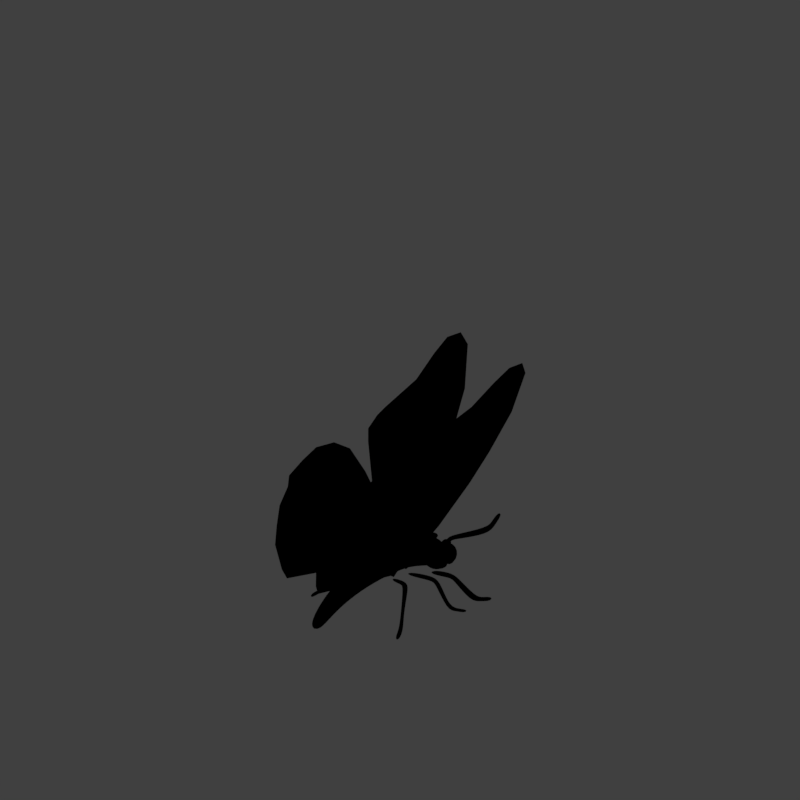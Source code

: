 # Source: buttfly_V003.blend  (saved by Blender 2.79.0; exported with 4.5.12 LTS)
import bpy
from mathutils import Matrix  # noqa: F401  (used for matrix-valued properties, if any)

bpy.ops.wm.read_factory_settings(use_empty=True)
scene = bpy.context.scene
scene.name = 'Scene'

# ---- collections
col_collection_1 = bpy.data.collections.new('Collection 1'); scene.collection.children.link(col_collection_1)

# ---- materials (node trees are filled in below, after node groups)
mat_body = bpy.data.materials.new('body')
mat_body.alpha_threshold = 0.0
mat_body.use_transparent_shadow = False
mat_body.diffuse_color = (0.08775, 0.08775, 0.08775, 1.0)
mat_body.roughness = 0.5
mat_guide = bpy.data.materials.new('guide')
mat_guide.alpha_threshold = 0.0
mat_guide.use_transparent_shadow = False
mat_guide.diffuse_color = (1.0, 0.0, 0.004819, 1.0)
mat_guide.roughness = 0.5
mat_eyes = bpy.data.materials.new('eyes')
mat_eyes.alpha_threshold = 0.0
mat_eyes.use_transparent_shadow = False
mat_eyes.diffuse_color = (0.007627, 0.007627, 0.007627, 1.0)
mat_eyes.roughness = 0.5
mat_eyes.specular_intensity = 0.1166
mat_recolorable_2 = bpy.data.materials.new('Recolorable 2')
mat_recolorable_2.alpha_threshold = 0.0
mat_recolorable_2.use_transparent_shadow = False
mat_recolorable_2.pass_index = 2
mat_recolorable_2.diffuse_color = (0.9, 0.1, 0.4, 1.0)
mat_recolorable_2.roughness = 0.5
mat_recolorable_2.specular_intensity = 0.0
mat_recolorable_1 = bpy.data.materials.new('Recolorable 1')
mat_recolorable_1.alpha_threshold = 0.0
mat_recolorable_1.use_transparent_shadow = False
mat_recolorable_1.pass_index = 1
mat_recolorable_1.diffuse_color = (0.1, 0.9, 0.3, 1.0)
mat_recolorable_1.roughness = 0.5
mat_recolorable_1.specular_intensity = 0.0
mat_wing_black = bpy.data.materials.new('wing black')
mat_wing_black.alpha_threshold = 0.0
mat_wing_black.use_transparent_shadow = False
mat_wing_black.diffuse_color = (0.05543, 0.05543, 0.05543, 1.0)
mat_wing_black.roughness = 0.5
mat_wing_black.specular_intensity = 0.0
mat_wasp_wings = bpy.data.materials.new('Wasp wings')
mat_wasp_wings.alpha_threshold = 0.0
mat_wasp_wings.use_transparent_shadow = False
mat_wasp_wings.diffuse_color = (0.8096, 0.8096, 0.8096, 1.0)
mat_wasp_wings.specular_color = (1.0, 0.9953, 0.7301)
mat_wasp_wings.roughness = 0.5

# ---- material node trees

# ---- world
world_world = bpy.data.worlds.new('World'); scene.world = world_world
world_world.color = (0.05088, 0.05088, 0.05088)
world_world.use_sun_shadow = False
world_world.sun_shadow_jitter_overblur = 0.0
world_world.cycles.sampling_method = 'MANUAL'
world_world.light_settings.distance = 0.0

# ---- cameras
cam_camera = bpy.data.cameras.new('Camera')
cam_camera.type = 'ORTHO'
cam_camera.sensor_fit = 'HORIZONTAL'
cam_camera.clip_start = 220.0
cam_camera.clip_end = 340.0
cam_camera.lens = 35.0
cam_camera.sensor_width = 1.0
cam_camera.sensor_height = 18.0
cam_camera.ortho_scale = 8.486
cam_camera.shift_x = -0.000345
cam_camera.shift_y = 0.25
cam_camera.dof.focus_distance = 0.0
cam_camera.dof.aperture_fstop = 128.0
cam_camera.dof.aperture_blades = 6

# ---- lights
light_lightdome = bpy.data.lights.new('LightDome', 'SUN')
light_lightdome.transmission_factor = 0.0
light_lightdome.angle = 0.1993
light_lightdome.energy = 0.1
light_lightdome.shadow_buffer_clip_start = 0.5
light_lightdome.shadow_soft_size = 0.1
light_lightdome.shadow_cascade_max_distance = 1000.0
light_fillerlight = bpy.data.lights.new('FillerLight', 'SUN')
light_fillerlight.transmission_factor = 0.0
light_fillerlight.angle = 0.9273
light_fillerlight.energy = 0.5
light_fillerlight.shadow_buffer_clip_start = 0.5
light_fillerlight.shadow_soft_size = 0.5
light_fillerlight.shadow_cascade_max_distance = 1000.0
light_mainlight = bpy.data.lights.new('MainLight', 'SUN')
light_mainlight.transmission_factor = 0.0
light_mainlight.angle = 0.9273
light_mainlight.energy = 1.3
light_mainlight.shadow_buffer_clip_start = 0.5
light_mainlight.shadow_soft_size = 0.5
light_mainlight.shadow_cascade_max_distance = 1000.0

# ---- meshes
me_cube = bpy.data.meshes.new('Cube')
me_cube.from_pydata([(-0.03791, -0.2, 0.1026), (-0.09217, -0.2, 0.5048), (-0.03791, 0.2, 0.1026), (-0.09217, 0.2, 0.5048), (0.5854, -0.2, 0.128), (0.4703, -0.2, 0.505), (0.5854, 0.2, 0.128), (0.4703, 0.2, 0.505), (1.105, 0.2, 0.4296), (1.1, 0.2, 0.07505), (1.1, -0.2, 0.07505), (1.105, -0.2, 0.4296), (1.925, 0.09119, -0.1749), (1.778, 0.09119, -0.2829), (1.778, -0.09119, -0.2829), (1.925, -0.09119, -0.1749), (1.507, -0.1456, -0.07818), (1.609, -0.1456, 0.1584), (1.507, 0.1456, -0.07818), (1.609, 0.1456, 0.1584), (-0.4133, 0.2, -0.03452), (-0.4133, -0.2, -0.03452), (-0.5381, -0.2, 0.3448), (-0.5381, 0.2, 0.3448), (-0.5716, 0.2, -0.08723), (-0.5716, -0.2, -0.08723), (-0.6802, -0.2, 0.2924), (-0.6802, 0.2, 0.2924), (-0.8769, 0.2, -0.08172), (-0.8769, -0.2, -0.08172), (-0.8638, -0.2, 0.3256), (-0.8638, 0.2, 0.3256), (-0.6305, 0.1466, -0.1982), (-0.6305, -0.1466, -0.1982), (-0.8531, 0.1466, -0.1925), (-0.8531, -0.1466, -0.1925)], [], [(1, 3, 23, 22), (2, 3, 7, 6), (5, 4, 10, 11), (4, 5, 1, 0), (2, 6, 4, 0), (7, 3, 1, 5), (17, 16, 14, 15), (4, 6, 9, 10), (7, 5, 11, 8), (6, 7, 8, 9), (13, 12, 15, 14), (16, 18, 13, 14), (19, 17, 15, 12), (18, 19, 12, 13), (9, 8, 19, 18), (8, 11, 17, 19), (10, 9, 18, 16), (11, 10, 16, 17), (21, 22, 26, 25), (2, 0, 21, 20), (3, 2, 20, 23), (0, 1, 22, 21), (26, 27, 31, 30), (22, 23, 27, 26), (20, 21, 25, 24), (23, 20, 24, 27), (29, 30, 31, 28), (28, 24, 32, 34), (27, 24, 28, 31), (25, 26, 30, 29), (32, 33, 35, 34), (24, 25, 33, 32), (25, 29, 35, 33), (29, 28, 34, 35)])
me_cube.polygons.foreach_set('use_smooth', [True] * 34)
me_cube.materials.append(mat_body)
me_cube.use_remesh_preserve_volume = False
me_cube.use_remesh_preserve_attributes = False
me_cube.use_mirror_vertex_groups = False
me_cube.update()
me_plane_001 = bpy.data.meshes.new('Plane.001')
me_plane_001.from_pydata([(-2.0, -2.0, 0.0), (2.0, -2.0, 0.0), (-2.0, 2.0, 0.0), (2.0, 2.0, 0.0), (-1.864, 1.864, 0.0), (-1.864, -1.864, 0.0), (1.864, -1.864, 0.0), (1.864, 1.864, 0.0)], [], [(5, 4, 2, 0), (6, 5, 0, 1), (7, 6, 1, 3), (4, 7, 3, 2)])
me_plane_001.materials.append(mat_guide)
me_plane_001.use_remesh_preserve_volume = False
me_plane_001.use_remesh_preserve_attributes = False
me_plane_001.use_mirror_vertex_groups = False
me_plane_001.update()
me_cube_001 = bpy.data.meshes.new('Cube.001')
me_cube_001.from_pydata([(-2.0, -2.0, 0.0), (-2.0, -2.0, 1.633), (-2.0, 2.0, 0.0), (-2.0, 2.0, 1.633), (2.0, -2.0, 0.0), (2.0, -2.0, 1.633), (2.0, 2.0, 0.0), (2.0, 2.0, 1.633)], [], [(0, 1, 3, 2), (2, 3, 7, 6), (6, 7, 5, 4), (4, 5, 1, 0), (2, 6, 4, 0), (7, 3, 1, 5)])
me_cube_001.use_remesh_preserve_volume = False
me_cube_001.use_remesh_preserve_attributes = False
me_cube_001.use_mirror_vertex_groups = False
me_cube_001.update()
me_cube_002 = bpy.data.meshes.new('Cube.002')
me_cube_002.from_pydata([(0.6443, 0.2491, 0.4347), (0.6733, 0.2322, 0.4989), (0.7112, 0.1941, 0.3879), (0.7802, 0.1885, 0.5198), (0.733, 0.7667, 0.6221), (0.7528, 0.8019, 0.5282), (0.8038, 0.7527, 0.4852), (0.8503, 0.7194, 0.6245), (0.7597, 0.9063, 0.5431), (0.7722, 0.8808, 0.4765), (0.8315, 0.8347, 0.4485), (0.8879, 0.9213, 0.5952), (0.9879, 1.238, 0.05729), (0.9727, 1.196, -0.003662), (1.043, 1.171, -0.01995), (1.148, 1.266, 0.1013), (1.054, 1.369, 0.08529), (1.08, 1.356, 0.02056), (1.178, 1.386, 0.0107), (1.233, 1.391, 0.1328), (1.217, 1.561, 0.118), (1.219, 1.556, 0.04527), (1.318, 1.55, 0.0253), (1.36, 1.574, 0.1586), (-0.3803, 0.2191, 0.6727), (-0.3837, 0.1997, 0.7365), (-0.4507, 0.1597, 0.6606), (-0.511, 0.1452, 0.8168), (-0.4772, 0.6868, 0.903), (-0.5338, 0.7187, 0.8379), (-0.6217, 0.6606, 0.8341), (-0.6209, 0.6264, 0.971), (-0.52, 0.8248, 0.8389), (-0.5666, 0.7875, 0.7906), (-0.6695, 0.722, 0.8031), (-0.6856, 0.812, 0.9386), (-0.8937, 1.002, 0.4171), (-0.9361, 1.036, 0.3348), (-1.011, 1.015, 0.3535), (-0.9881, 0.9956, 0.4371), (-1.134, 1.246, 0.2322), (-1.18, 1.276, 0.1472), (-1.244, 1.255, 0.08521), (-1.294, 1.207, 0.2484), (-1.409, 1.392, 0.1277), (-1.424, 1.384, 0.0503), (-1.485, 1.301, 0.01149), (-1.505, 1.297, 0.1561), (-0.07568, 0.2222, 0.7066), (-0.03425, 0.2042, 0.7571), (-0.0133, 0.1707, 0.6368), (0.087, 0.1632, 0.734), (0.2126, 0.7143, 0.7481), (0.2335, 0.749, 0.6527), (0.2885, 0.7017, 0.5932), (0.3378, 0.6681, 0.7167), (0.238, 0.8585, 0.6596), (0.254, 0.8311, 0.5872), (0.3191, 0.783, 0.5424), (0.402, 0.8792, 0.6671), (0.26, 1.204, 0.1366), (0.2552, 1.184, 0.06182), (0.3441, 1.168, 0.03108), (0.3542, 1.142, 0.2049), (0.2986, 1.36, 0.1616), (0.3424, 1.343, 0.07384), (0.4242, 1.38, 0.04237), (0.4173, 1.358, 0.1232), (0.4686, 1.53, 0.1182), (0.456, 1.544, 0.06301), (0.5468, 1.546, 0.0216), (0.5942, 1.565, 0.1381), (1.099, 0.2789, 0.7375), (1.095, 0.2126, 0.7458), (1.174, 0.2714, 0.7048), (1.17, 0.1415, 0.7475), (1.065, 0.3325, 1.175), (1.115, 0.4085, 1.163), (1.167, 0.39, 1.124), (1.15, 0.2604, 1.177), (1.12, 0.4608, 1.246), (1.154, 0.4876, 1.204), (1.207, 0.4566, 1.175), (1.198, 0.3887, 1.316), (1.586, 1.084, 1.466), (1.605, 1.124, 1.396), (1.669, 1.105, 1.397), (1.695, 1.021, 1.571), (1.644, 1.144, 1.631), (1.702, 1.197, 1.607), (1.793, 1.21, 1.674), (1.77, 1.075, 1.725), (1.79, 1.228, 1.887), (1.83, 1.295, 1.869), (1.923, 1.289, 1.891), (1.89, 1.17, 1.951), (1.034, 0.162, 1.064), (1.265, 0.1014, 1.102), (1.034, 0.2501, 1.067), (1.265, 0.3106, 1.088), (1.088, 0.14, 0.8866), (1.434, 0.04933, 0.9347), (1.088, 0.272, 0.8999), (1.434, 0.3627, 0.9229), (1.338, 0.2719, 1.113), (1.588, 0.3887, 0.7137), (1.162, 0.3876, 1.113), (1.17, 0.6633, 0.7137), (1.176, -0.07074, 0.9242), (1.513, 0.04769, 0.3113), (0.912, 0.1025, 0.9242), (0.8868, 0.459, 0.3113), (0.9699, 0.2298, 0.5657), (1.207, 0.1734, 0.6891), (0.9698, 0.172, 0.6122), (1.207, 0.2844, 0.6411), (1.033, 0.02187, 0.2763), (1.473, -0.1112, 0.2718), (1.033, 0.03285, 0.2678), (1.473, 0.1829, 0.1448)], [], [(0, 2, 3, 1), (7, 6, 10, 11), (3, 2, 6, 7), (2, 0, 5, 6), (1, 3, 7, 4), (0, 1, 4, 5), (8, 11, 15, 12), (6, 5, 9, 10), (4, 7, 11, 8), (5, 4, 8, 9), (15, 14, 18, 19), (9, 8, 12, 13), (11, 10, 14, 15), (10, 9, 13, 14), (18, 17, 21, 22), (14, 13, 17, 18), (12, 15, 19, 16), (13, 12, 16, 17), (21, 20, 23, 22), (16, 19, 23, 20), (17, 16, 20, 21), (19, 18, 22, 23), (24, 25, 27, 26), (31, 35, 34, 30), (27, 31, 30, 26), (26, 30, 29, 24), (25, 28, 31, 27), (24, 29, 28, 25), (32, 36, 39, 35), (30, 34, 33, 29), (28, 32, 35, 31), (29, 33, 32, 28), (39, 43, 42, 38), (33, 37, 36, 32), (35, 39, 38, 34), (34, 38, 37, 33), (42, 46, 45, 41), (38, 42, 41, 37), (36, 40, 43, 39), (37, 41, 40, 36), (45, 46, 47, 44), (40, 44, 47, 43), (41, 45, 44, 40), (43, 47, 46, 42), (48, 50, 51, 49), (55, 54, 58, 59), (51, 50, 54, 55), (50, 48, 53, 54), (49, 51, 55, 52), (48, 49, 52, 53), (56, 59, 63, 60), (54, 53, 57, 58), (52, 55, 59, 56), (53, 52, 56, 57), (63, 62, 66, 67), (57, 56, 60, 61), (59, 58, 62, 63), (58, 57, 61, 62), (66, 65, 69, 70), (62, 61, 65, 66), (60, 63, 67, 64), (61, 60, 64, 65), (69, 68, 71, 70), (64, 67, 71, 68), (65, 64, 68, 69), (67, 66, 70, 71), (72, 74, 75, 73), (79, 78, 82, 83), (75, 74, 78, 79), (74, 72, 77, 78), (73, 75, 79, 76), (72, 73, 76, 77), (80, 83, 87, 84), (78, 77, 81, 82), (76, 79, 83, 80), (77, 76, 80, 81), (87, 86, 90, 91), (81, 80, 84, 85), (83, 82, 86, 87), (82, 81, 85, 86), (90, 89, 93, 94), (86, 85, 89, 90), (84, 87, 91, 88), (85, 84, 88, 89), (93, 92, 95, 94), (88, 91, 95, 92), (89, 88, 92, 93), (91, 90, 94, 95), (96, 97, 99, 98), (98, 99, 103, 102), (102, 103, 101, 100), (100, 101, 97, 96), (98, 102, 100, 96), (103, 99, 97, 101), (104, 105, 107, 106), (106, 107, 111, 110), (110, 111, 109, 108), (108, 109, 105, 104), (106, 110, 108, 104), (111, 107, 105, 109), (112, 113, 115, 114), (114, 115, 119, 118), (118, 119, 117, 116), (116, 117, 113, 112), (114, 118, 116, 112), (119, 115, 113, 117)])
me_cube_002.polygons.foreach_set('use_smooth', [True] * 106)
me_cube_002.materials.append(mat_body)
me_cube_002.materials.append(mat_eyes)
me_cube_002.use_remesh_preserve_volume = False
me_cube_002.use_remesh_preserve_attributes = False
me_cube_002.use_mirror_vertex_groups = False
me_cube_002.update()
me_plane_002 = bpy.data.meshes.new('Plane.002')
me_plane_002.from_pydata([(0.4948, 3.097, 3.69e-11), (0.8775, 3.67, 1.844e-11), (0.2314, 3.166, 0.0), (0.7736, 3.9, 0.0), (1.734, 4.458, -5.584e-11), (1.555, 4.671, 0.0), (2.277, 4.996, 0.0), (2.169, 5.15, 0.0), (3.071, 5.494, 0.0), (2.995, 5.667, 0.0), (3.9, 5.726, 0.0), (3.913, 5.914, 0.0), (4.091, 5.652, 0.0), (4.244, 5.762, 0.0), (4.103, 5.408, 0.0), (4.288, 5.372, 0.0), (3.916, 5.041, 0.0), (4.081, 4.95, 0.0), (3.537, 4.426, 0.0), (3.712, 4.354, 0.0), (3.277, 3.465, 0.0), (3.453, 3.397, 0.0), (3.194, 3.217, 0.0), (3.365, 3.139, 0.0), (3.067, 3.058, -8.808e-13), (3.177, 2.839, 0.0), (2.712, 3.118, 4.467e-11), (2.894, 2.788, 0.0), (1.745, 3.032, 5.178e-11), (1.772, 2.738, 0.0), (0.823, 2.948, -3.945e-10), (0.8471, 2.794, -6.324e-10), (0.5079, 2.991, 5.655e-10), (0.2624, 2.808, -3.162e-10), (1.513, 3.679, -3.161e-10), (1.66, 3.362, 2.149e-10), (1.987, 4.129, -3.161e-10), (1.932, 3.91, 3.155e-10), (2.247, 4.515, -3.161e-10), (2.221, 4.288, 3.17e-10), (3.008, 4.722, -3.161e-10), (3.014, 4.602, 3.161e-10), (3.251, 4.683, -3.161e-10), (3.231, 4.564, 3.161e-10), (2.129, 4.163, 3.179e-10), (2.061, 4.238, -3.161e-10), (3.013, 3.904, -1.375e-12), (2.989, 4.206, 7.184e-12), (1.673, 3.701, 3.175e-10), (1.618, 3.778, -3.161e-10), (3.051, 3.256, -3.655e-12), (3.039, 3.647, 7.022e-12), (2.194, 3.564, 1.854e-10), (2.219, 3.651, 1.9e-10), (2.298, 4.08, 2.455e-10), (2.312, 4.144, 2.484e-10), (3.21, 4.082, -1.703e-09), (3.204, 4.206, -1.689e-09), (3.228, 3.495, -1.549e-09), (3.235, 3.647, -1.535e-09), (2.509, 4.468, 3.161e-10), (2.457, 4.572, -3.161e-10), (0.7352, 3.145, 3.549e-10), (0.7083, 3.187, 1.044e-10), (1.335, 4.068, -5.584e-11), (1.164, 4.285, 0.0), (1.473, 4.204, -5.584e-11), (1.313, 4.432, 0.0), (1.846, 4.555, -5.584e-11), (1.679, 4.768, 0.0), (2.424, 5.088, 0.0), (2.322, 5.246, 0.0), (3.329, 5.566, 0.0), (3.281, 5.744, 0.0), (3.629, 4.575, 0.0), (3.802, 4.499, 0.0), (0.811, 3.481, 5.219e-11), (1.405, 3.915, -1.58e-10), (1.53, 4.037, -1.58e-10), (1.833, 4.329, -1.58e-10), (1.93, 4.431, -1.58e-10), (2.262, 4.756, -1.58e-10), (2.441, 4.83, -1.58e-10), (3.04, 5.108, -1.58e-10), (3.29, 5.124, -1.58e-10), (3.331, 3.665, 0.0), (3.507, 3.597, 0.0), (3.618, 4.008, 0.0), (3.443, 4.078, 0.0), (3.665, 4.181, 0.0), (3.49, 4.252, 0.0), (0.2087, 2.573, -0.1629), (0.2984, 2.456, -0.1629), (0.3782, 2.59, -0.1629), (0.3134, 2.672, -0.1629), (1.013, 1.664, -0.1629), (1.341, 1.967, -0.1629), (1.223, 1.589, -0.1629), (1.3, 1.633, -0.1629), (1.782, 1.436, -0.1629), (1.804, 1.499, -0.1629), (1.456, 0.5359, -0.1629), (1.638, 0.6486, -0.1629), (1.682, 1.429, -0.1629), (1.667, 1.776, -0.1629), (2.026, 1.436, -0.1629), (1.887, 1.708, -0.1629), (2.137, 1.51, -0.1629), (2.108, 1.6, -0.1629), (2.123, 0.7323, -0.1629), (2.207, 0.7868, -0.1629), (2.571, 0.9542, -0.1629), (2.659, 1.054, -0.1629), (2.362, 1.274, -0.1629), (2.462, 1.36, -0.1629), (0.1373, 2.519, -0.1629), (0.2172, 2.418, -0.1629), (0.741, 0.1738, -0.1629), (0.8096, 0.2315, -0.1629), (0.986, 0.0656, -0.1629), (1.011, 0.1518, -0.1629), (1.588, -0.02996, -0.1629), (1.583, 0.05954, -0.1629), (1.976, 0.08386, -0.1629), (1.947, 0.1688, -0.1629), (2.384, 0.241, -0.1629), (2.337, 0.3169, -0.1629), (2.7, 0.5398, -0.1629), (2.655, 0.617, -0.1629), (2.925, 0.6159, -0.1629), (2.864, 0.6818, -0.1629), (3.107, 1.045, -0.1629), (3.023, 1.075, -0.1629), (3.239, 1.474, -0.1629), (3.149, 1.48, -0.1629), (3.153, 1.987, -0.1629), (3.07, 1.953, -0.1629), (2.853, 2.403, -0.1629), (2.795, 2.335, -0.1629), (2.197, 2.745, -0.1629), (2.16, 2.663, -0.1629), (1.323, 3.071, -0.1629), (1.308, 2.982, -0.1629), (0.607, 3.054, -0.1629), (0.6148, 2.964, -0.1629), (0.2298, 2.99, -0.1629), (0.2874, 2.922, -0.1629), (0.189, 2.871, -0.1629), (0.277, 2.889, -0.1629), (0.3046, 2.735, -0.1629), (0.3958, 2.73, -0.1629), (1.259, 2.43, -0.1629), (1.256, 2.602, -0.1629), (1.98, 2.5, -0.1629), (1.973, 2.641, -0.1629), (1.371, 2.499, -0.1629), (1.384, 2.609, -0.1629), (1.418, 2.281, -0.1629), (1.48, 2.388, -0.1629), (1.575, 2.266, -0.1629), (1.619, 2.347, -0.1629), (1.544, 2.043, -0.1629), (1.646, 2.149, -0.1629), (1.705, 1.923, -0.1629), (1.766, 2.091, -0.1629), (1.838, 1.943, -0.1629), (1.893, 2.047, -0.1629), (2.824, 1.414, -0.1629), (2.89, 1.546, -0.1629), (2.631, 2.012, -0.1629), (2.653, 2.102, -0.1629), (2.066, 2.652, -0.1629), (2.02, 2.647, -0.1629), (2.388, 2.418, -0.1629), (2.184, 2.459, -0.1629), (1.839, 2.203, -0.1629), (2.103, 2.139, -0.1629), (2.136, 2.225, -0.1629), (1.877, 2.286, -0.1629), (2.503, 1.586, -0.1629), (2.566, 1.709, -0.1629), (1.829, 1.197, -0.1629), (1.976, 0.9646, -0.1629), (2.066, 1.003, -0.1629), (1.924, 1.22, -0.1629), (2.255, 0.1912, -0.1629), (2.213, 0.27, -0.1629), (1.121, 1.364, -0.1629), (1.229, 1.063, -0.1629), (1.337, 0.7625, -0.1629), (1.534, 0.8837, -0.1629), (1.43, 1.119, -0.1629), (1.327, 1.354, -0.1629), (0.3481, 1.857, -0.1629), (0.4791, 1.296, -0.1629), (0.61, 0.7348, -0.1629), (0.6818, 0.7876, -0.1629), (0.554, 1.344, -0.1629), (0.4262, 1.9, -0.1629), (1.978, 2.826, -0.1629), (1.76, 2.908, -0.1629), (1.541, 2.989, -0.1629), (1.521, 2.902, -0.1629), (1.734, 2.822, -0.1629), (1.947, 2.743, -0.1629), (1.432, 3.03, -0.1629), (1.414, 2.942, -0.1629), (2.994, 1.519, -0.1629), (2.903, 1.279, -0.1629), (2.741, 0.9057, -0.1629), (2.604, 0.8197, -0.1629), (2.259, 0.5994, -0.1629), (2.159, 0.548, -0.1629), (1.761, 0.4573, -0.1629), (1.556, 0.3883, -0.1629), (0.3048, 3.107, 1.719e-14), (0.8437, 3.837, 0.0), (1.617, 4.6, 0.0), (2.223, 5.073, 0.0), (3.033, 5.58, 0.0), (3.907, 5.82, 0.0), (4.167, 5.707, 0.0), (4.195, 5.39, 0.0), (3.998, 4.996, 0.0), (3.625, 4.39, 0.0), (3.365, 3.431, 0.0), (3.28, 3.178, 0.0), (3.125, 2.917, 0.0), (2.885, 2.882, 0.0), (1.772, 2.833, 0.0), (0.849, 2.84, -6.324e-10), (0.3491, 2.875, 1.581e-10), (1.23, 4.218, 0.0), (1.378, 4.363, 0.0), (1.74, 4.695, 0.0), (2.373, 5.167, 0.0), (3.305, 5.655, 0.0), (3.716, 4.537, 0.0), (3.419, 3.631, 0.0), (3.531, 4.043, 0.0), (3.578, 4.216, 0.0)], [], [(215, 216, 3, 2), (233, 66, 4, 217), (234, 68, 6, 218), (235, 70, 8, 219), (236, 72, 10, 220), (220, 10, 12, 221), (221, 12, 14, 222), (222, 14, 16, 223), (237, 74, 18, 224), (238, 85, 20, 225), (225, 20, 22, 226), (226, 22, 24, 227), (227, 24, 26, 228), (228, 26, 28, 229), (229, 28, 30, 230), (230, 30, 32, 231), (215, 231, 32, 0), (63, 62, 35, 34), (49, 48, 37, 36), (45, 44, 39, 38), (61, 60, 41, 40), (40, 41, 43, 42), (36, 37, 44, 45), (55, 54, 46, 47), (34, 35, 48, 49), (53, 52, 50, 51), (48, 35, 52, 53), (44, 37, 54, 55), (47, 46, 56, 57), (51, 50, 58, 59), (46, 51, 59, 56), (41, 47, 57, 43), (38, 39, 60, 61), (39, 44, 55, 60), (60, 55, 47, 41), (37, 48, 53, 54), (54, 53, 51, 46), (0, 32, 62, 63), (32, 30, 62), (28, 35, 62, 30), (26, 52, 35, 28), (24, 50, 52, 26), (22, 58, 50, 24), (0, 63, 76, 1), (216, 1, 64, 232), (77, 64, 1, 76), (232, 64, 66, 233), (78, 66, 64, 77), (78, 49, 36, 79), (217, 4, 68, 234), (80, 68, 4, 79), (80, 45, 38, 81), (218, 6, 70, 235), (82, 70, 6, 81), (82, 61, 40, 83), (219, 8, 72, 236), (84, 72, 8, 83), (72, 14, 12, 10), (223, 16, 74, 237), (18, 74, 42, 43), (42, 84, 83, 40), (70, 82, 83, 8), (61, 82, 81, 38), (68, 80, 81, 6), (45, 80, 79, 36), (66, 78, 79, 4), (49, 78, 77, 34), (34, 77, 76, 63), (14, 72, 84, 16), (16, 84, 42, 74), (239, 88, 85, 238), (240, 90, 88, 239), (224, 18, 90, 240), (57, 90, 18, 43), (56, 88, 90, 57), (59, 85, 88, 56), (85, 59, 58, 20), (22, 20, 58), (91, 92, 93, 94), (93, 92, 95, 96), (96, 95, 97, 98), (104, 103, 99, 100), (190, 189, 101, 102), (96, 98, 103, 104), (104, 100, 105, 106), (106, 105, 107, 108), (183, 182, 109, 110), (114, 113, 111, 112), (107, 105, 113, 114), (92, 91, 115, 116), (196, 195, 117, 118), (118, 117, 119, 120), (120, 119, 121, 122), (122, 121, 123, 124), (186, 185, 125, 126), (126, 125, 127, 128), (128, 127, 129, 130), (130, 129, 131, 132), (132, 131, 133, 134), (134, 133, 135, 136), (136, 135, 137, 138), (138, 137, 139, 140), (206, 205, 141, 142), (142, 141, 143, 144), (144, 143, 145, 146), (146, 145, 147, 148), (148, 147, 149, 150), (93, 150, 149, 94), (150, 93, 151, 152), (156, 155, 153, 154), (172, 154, 153, 174), (152, 151, 155, 156), (155, 151, 157, 158), (158, 157, 159, 160), (159, 157, 161, 162), (162, 161, 163, 164), (164, 163, 165, 166), (180, 179, 167, 168), (173, 177, 170, 138), (140, 171, 173, 138), (138, 170, 169, 136), (155, 158, 160, 153), (177, 176, 169, 170), (153, 160, 178, 174), (174, 178, 177, 173), (160, 159, 175, 178), (178, 175, 176, 177), (166, 165, 179, 180), (171, 172, 174, 173), (159, 162, 164, 175), (166, 176, 175, 164), (108, 179, 165), (166, 180, 169, 176), (168, 136, 169, 180), (134, 136, 168, 207), (93, 96, 151), (151, 96, 157), (104, 161, 157, 96), (106, 163, 161, 104), (108, 165, 163, 106), (207, 168, 167, 208), (108, 107, 114, 179), (112, 167, 179, 114), (208, 167, 112, 209), (210, 128, 130, 209), (99, 103, 181, 184), (184, 181, 182, 183), (99, 184, 105, 100), (105, 184, 183, 113), (113, 183, 110, 111), (211, 210, 111, 110), (124, 123, 185, 186), (212, 186, 126, 211), (97, 95, 187, 192), (192, 187, 188, 191), (191, 188, 189, 190), (98, 97, 192, 103), (103, 192, 191, 181), (181, 191, 190, 182), (182, 190, 102, 109), (213, 212, 109, 102), (214, 122, 124, 213), (92, 116, 193, 198), (198, 193, 194, 197), (197, 194, 195, 196), (122, 214, 101, 120), (189, 118, 120, 101), (188, 196, 118, 189), (187, 197, 196, 188), (95, 198, 197, 187), (92, 198, 95), (146, 148, 150, 144), (144, 150, 152, 142), (140, 139, 199, 204), (204, 199, 200, 203), (203, 200, 201, 202), (140, 204, 171), (171, 204, 203, 172), (172, 203, 202, 154), (202, 201, 205, 206), (156, 206, 142, 152), (154, 202, 206, 156), (101, 214, 213, 102), (124, 186, 212, 213), (109, 212, 211, 110), (126, 128, 210, 211), (111, 210, 209, 112), (132, 208, 209, 130), (134, 207, 208, 132), (19, 224, 240, 89), (89, 240, 239, 87), (87, 239, 238, 86), (17, 223, 237, 75), (9, 219, 236, 73), (7, 218, 235, 71), (5, 217, 234, 69), (65, 232, 233, 67), (3, 216, 232, 65), (2, 33, 231, 215), (31, 230, 231, 33), (29, 229, 230, 31), (27, 228, 229, 29), (25, 227, 228, 27), (23, 226, 227, 25), (21, 225, 226, 23), (86, 238, 225, 21), (75, 237, 224, 19), (15, 222, 223, 17), (13, 221, 222, 15), (11, 220, 221, 13), (73, 236, 220, 11), (71, 235, 219, 9), (69, 234, 218, 7), (67, 233, 217, 5), (0, 1, 216, 215)])
me_plane_002.polygons.foreach_set('material_index', [2, 1, 1, 1, 1, 1, 2, 1, 2, 2, 1, 2, 0, 0, 0, 0, 2, 2, 2, 2, 2, 2, 2, 2, 2, 2, 2, 2, 2, 2, 2, 2, 2, 0, 0, 0, 0, 2, 0, 0, 0, 0, 2, 0, 1, 0, 1, 0, 0, 1, 0, 1, 2, 2, 1, 2, 2, 2, 1, 2, 2, 1, 2, 1, 0, 0, 0, 0, 1, 1, 1, 2, 1, 1, 2, 1, 2, 2, 2, 2, 2, 2, 2, 2, 2, 2, 2, 2, 2, 2, 2, 2, 2, 2, 2, 2, 2, 2, 2, 2, 2, 2, 2, 2, 2, 2, 2, 2, 2, 2, 2, 2, 2, 2, 2, 2, 2, 2, 1, 2, 2, 1, 2, 1, 1, 2, 2, 2, 2, 1, 1, 1, 1, 1, 2, 0, 0, 0, 0, 2, 2, 1, 1, 2, 1, 2, 2, 1, 1, 1, 2, 2, 1, 2, 2, 2, 0, 0, 0, 0, 2, 1, 2, 2, 2, 2, 0, 0, 0, 0, 0, 0, 0, 2, 2, 2, 0, 0, 0, 2, 0, 0, 2, 1, 2, 1, 2, 1, 1, 2, 2, 2, 2, 2, 2, 2, 2, 2, 2, 2, 2, 2, 2, 2, 2, 2, 2, 2, 2, 2, 2, 2, 2, 2, 1])
me_plane_002.materials.append(mat_recolorable_2)
me_plane_002.materials.append(mat_recolorable_1)
me_plane_002.materials.append(mat_wing_black)
me_plane_002.use_remesh_preserve_volume = False
me_plane_002.use_remesh_preserve_attributes = False
me_plane_002.use_mirror_vertex_groups = False
me_plane_002.update()
me_plane = bpy.data.meshes.new('Plane')
me_plane.from_pydata([(0.03724, -0.1345, 4.837e-10), (-0.09098, -0.3336, 7.196e-13), (-0.04975, -0.3158, -7.34e-11), (0.01744, -0.1537, 9.621e-12), (-0.097, -0.6942, 1.659e-11), (-0.05844, -0.5412, -1.058e-10), (-0.07033, -0.4058, -3.019e-11), (0.1003, -0.7294, 6.066e-10), (0.1442, -0.5565, 4.774e-12), (0.01741, -0.3987, -9.536e-11), (0.2621, -0.8468, 0.0), (0.3222, -0.626, 9.892e-12), (0.1591, -0.3579, -1.349e-10), (0.3615, -0.8633, 0.0), (0.3734, -0.6553, 0.0), (0.2173, -0.3808, 1.242e-09), (-0.203, -0.7632, -7.122e-09), (0.3288, -0.8621, -1.932e-10), (0.05205, -0.1241, 8.43e-10), (-0.173, 0.03986, -1.115e-10), (-0.1576, -0.1426, 3.258e-10), (-0.161, -0.333, 5.785e-10), (-0.1798, -0.5355, -2.445e-10), (-0.1352, -0.8528, -7.122e-09), (0.07223, -0.9399, -1.932e-10), (0.2341, -0.9409, -1.932e-10), (0.3997, -0.8755, 0.0), (0.4038, -0.6652, 0.0), (0.2538, -0.3958, 2.36e-09), (-0.06965, 0.01218, -3.279e-11), (-0.07925, 0.01636, -9.392e-11), (-0.1371, 0.01306, -1.559e-10), (-0.07046, -0.3311, -5.927e-11), (0.009033, -0.6891, -3.12e-10), (0.05753, -0.5423, -1.482e-10), (-0.0227, -0.4064, -1.061e-10), (0.0006813, -0.1824, -7.752e-11), (0.2098, -0.8421, 0.0), (0.2784, -0.6071, -5.97e-10), (0.121, -0.3513, -2.182e-10), (0.02673, -0.1416, 1.9e-10), (0.3146, -0.8548, -6.622e-09), (0.3516, -0.6431, -1.298e-13), (0.1903, -0.3676, 2.994e-10), (-0.08017, -0.6313, -2.763e-11), (-0.05349, -0.4583, -1.259e-10), (-0.08265, -0.3706, 1.326e-11), (0.1175, -0.6603, -4.346e-11), (0.08258, -0.4525, -4.908e-11), (-0.02527, -0.3545, -8.523e-11), (0.2915, -0.7476, 3.298e-09), (0.2532, -0.4831, -5.791e-10), (0.06532, -0.2591, 2.812e-11), (0.371, -0.7761, 0.0), (0.3, -0.5177, 1.508e-09), (0.1029, -0.2423, 9.31e-10), (-0.1902, -0.8241, -1.932e-10), (0.3518, -0.8288, -7.122e-09), (-0.1833, 0.01653, 3.625e-11), (-0.05875, 0.008798, 2.332e-11), (-0.1511, -0.2704, 5.097e-10), (-0.1681, -0.4052, 2.99e-10), (-0.1942, -0.6673, -4.497e-10), (-0.04148, -0.8606, -1.932e-10), (0.1609, -0.9489, -1.932e-10), (0.3017, -0.9083, -1.932e-10), (0.4086, -0.7884, 0.0), (0.3447, -0.5331, 1.286e-11), (0.1338, -0.2518, 1.631e-09), (-0.07684, 0.01514, -7.685e-11), (-0.09643, 0.001385, -1.043e-10), (-0.1433, 0.01546, -1.482e-10), (0.03022, -0.6317, -3.156e-10), (0.02298, -0.4503, -1.379e-10), (-0.0531, -0.3675, -7.184e-11), (0.1711, -0.6981, 2.309e-09), (0.1325, -0.4638, -4.913e-11), (0.001629, -0.333, -7.518e-11), (0.3241, -0.7642, 0.0), (0.275, -0.5014, -1.258e-10), (0.0811, -0.2445, 3.547e-10), (-0.3229, -0.005513, 0.0), (-0.1751, -0.03388, 0.0), (-0.2145, -0.00313, 0.0), (-0.259, 0.005059, 0.0), (-0.2122, -0.4738, 0.0), (-0.2273, -0.2554, 0.0), (-0.1887, -0.07578, 0.0), (-0.3026, -0.562, 0.0), (-0.3422, -0.2828, 0.0), (-0.2653, -0.0475, 0.0), (-0.4465, -0.5261, 0.0), (-0.4685, -0.2892, 0.0), (-0.351, -0.09004, 0.0), (-0.5816, -0.4292, 0.0), (-0.6484, -0.2839, 0.0), (-0.466, -0.1459, 0.0), (-0.1617, -0.4474, 0.0), (-0.5515, -0.56, 0.0), (-0.3881, 0.008931, 0.0), (-0.1817, 0.01142, 0.0), (-0.1459, -0.07969, 0.0), (-0.1476, -0.1855, 0.0), (-0.1544, -0.2781, 0.0), (-0.1929, -0.6002, 0.0), (-0.2957, -0.6807, 0.0), (-0.4278, -0.6373, 0.0), (-0.644, -0.4686, 0.0), (-0.699, -0.3296, 0.0), (-0.5606, -0.196, 0.0), (-0.2818, 0.03555, 0.0), (-0.2495, 0.03459, 0.0), (-0.21, 0.02717, 0.0), (-0.1927, -0.01454, 0.0), (-0.2397, -0.5494, 0.0), (-0.279, -0.2647, 0.0), (-0.2247, -0.05438, 0.0), (-0.2364, 0.002744, 0.0), (-0.3699, -0.5564, 0.0), (-0.4054, -0.2917, 0.0), (-0.3062, -0.06178, 0.0), (-0.2865, 0.003903, 0.0), (-0.5326, -0.4731, 0.0), (-0.5453, -0.2891, 0.0), (-0.4018, -0.1229, 0.0), (-0.2249, -0.3823, 0.0), (-0.2169, -0.1329, 0.0), (-0.1713, -0.05104, 0.0), (-0.3497, -0.4047, 0.0), (-0.3102, -0.1529, 0.0), (-0.224, -0.01151, 0.0), (-0.4783, -0.3794, 0.0), (-0.4236, -0.203, 0.0), (-0.2838, -0.008832, 0.0), (-0.6238, -0.3575, 0.0), (-0.5356, -0.2215, 0.0), (-0.3688, -0.06065, 0.0), (-0.1657, -0.5188, 0.0), (-0.5793, -0.5222, 0.0), (-0.1719, 0.0007846, 0.0), (-0.3394, 0.06318, 0.0), (-0.1443, -0.1354, 0.0), (-0.1544, -0.2245, 0.0), (-0.1566, -0.3667, 0.0), (-0.233, -0.6617, 0.0), (-0.3644, -0.6678, 0.0), (-0.4891, -0.598, 0.0), (-0.693, -0.4001, 0.0), (-0.6552, -0.2602, 0.0), (-0.4583, -0.1001, 0.0), (-0.268, 0.03498, 0.0), (-0.2294, 0.03198, 0.0), (-0.1939, 0.02027, 0.0), (-0.2803, -0.4026, 0.0), (-0.258, -0.1341, 0.0), (-0.1941, -0.02752, 0.0), (-0.4156, -0.3955, 0.0), (-0.3655, -0.1806, 0.0), (-0.2517, -0.005372, 0.0), (-0.5544, -0.3639, 0.0), (-0.484, -0.2168, 0.0), (-0.3249, -0.02859, 0.0), (-0.1474, -0.651, 3.248e-11), (-0.1624, -0.7336, 2.533e-11), (-0.1538, -0.7606, 3.441e-11), (-0.09006, -0.2229, -6.201e-11), (-0.1081, -0.2231, -1.814e-11), (-0.1135, -0.2934, 1.069e-10), (-0.1115, -0.3133, 1.208e-10), (-0.1125, -0.3532, 2.154e-10), (-0.1138, -0.3916, 2.057e-10), (-0.1124, -0.4471, 2.315e-11), (-0.1269, -0.5401, -4.583e-11), (-0.1175, -0.7779, 3.105e-11), (-0.009822, -0.7285, 4.007e-10), (0.06912, -0.8312, 5.685e-09), (0.1281, -0.8211, -5.616e-09), (-0.07551, -0.2136, -7.507e-11), (-0.04116, -0.2389, -6.316e-11), (0.04538, -0.2749, -1.003e-10), (-0.02862, -0.2868, -6.182e-11), (0.1392, -0.7865, 5.683e-09), (0.2499, -0.7317, -2.656e-09), (0.1894, -0.5798, 4.109e-10), (0.2186, -0.466, -4.505e-10), (0.05323, -0.3809, -9.61e-11), (-0.1908, -0.4845, 0.0), (-0.2035, -0.3848, 0.0), (-0.2296, -0.5805, 0.0), (-0.2059, -0.2549, 0.0), (-0.1933, -0.1382, 0.0), (-0.158, -0.1029, 0.0), (-0.1469, -0.05219, 0.0), (-0.2959, -0.5976, 0.0), (-0.3709, -0.575, 0.0), (-0.4431, -0.5518, 0.0), (-0.5321, -0.4967, 0.0), (-0.5946, -0.4502, 0.0), (-0.6524, -0.3588, 0.0), (-0.6174, -0.2877, 0.0), (-0.5651, -0.2151, 0.0), (-0.449, -0.1493, 0.0), (-0.3622, -0.03618, 0.0), (-0.1739, -0.006245, 0.0), (-0.2327, 0.01617, 0.0), (-0.2025, 0.01131, 0.0), (-0.3082, -0.002617, 0.0), (-0.2666, 0.01198, 0.0)], [], [(0, 40, 80, 55), (0, 55, 68, 18), (0, 18, 59, 29), (0, 29, 69, 40), (1, 168, 169, 46), (1, 46, 74, 32), (1, 32, 165, 166), (1, 166, 167, 168), (2, 32, 74, 49), (2, 49, 77, 180), (2, 180, 178, 177), (2, 177, 165, 32), (3, 36, 179, 52), (3, 52, 80, 40), (3, 40, 69, 30), (3, 30, 70, 36), (4, 163, 164, 173), (4, 173, 174, 33), (4, 33, 72, 44), (4, 44, 162, 163), (5, 172, 162, 44), (5, 44, 72, 34), (5, 34, 73, 45), (5, 45, 171, 172), (6, 170, 171, 45), (6, 45, 73, 35), (6, 35, 74, 46), (6, 46, 169, 170), (7, 33, 174, 175), (7, 175, 176, 181), (7, 181, 75, 47), (7, 47, 72, 33), (8, 34, 72, 47), (8, 47, 75, 183), (8, 183, 76, 48), (8, 48, 73, 34), (9, 35, 73, 48), (9, 48, 76, 185), (9, 185, 77, 49), (9, 49, 74, 35), (10, 37, 64, 25), (10, 25, 65, 41), (10, 41, 78, 50), (10, 50, 182, 37), (11, 38, 182, 50), (11, 50, 78, 42), (11, 42, 79, 51), (11, 51, 184, 38), (12, 39, 184, 51), (12, 51, 79, 43), (12, 43, 80, 52), (12, 52, 179, 39), (13, 41, 65, 17), (13, 17, 57, 26), (13, 26, 66, 53), (13, 53, 78, 41), (14, 42, 78, 53), (14, 53, 66, 27), (14, 27, 67, 54), (14, 54, 79, 42), (15, 43, 79, 54), (15, 54, 67, 28), (15, 28, 68, 55), (15, 55, 80, 43), (81, 202, 206, 121), (81, 121, 150, 110), (81, 110, 140, 99), (81, 99, 149, 202), (82, 192, 141, 101), (82, 101, 139, 100), (82, 100, 152, 113), (82, 113, 203, 192), (83, 205, 203, 113), (83, 113, 152, 112), (83, 112, 151, 117), (83, 117, 204, 205), (84, 207, 204, 117), (84, 117, 151, 111), (84, 111, 150, 121), (84, 121, 206, 207), (186, 104, 137, 97), (186, 97, 143, 187), (85, 125, 153, 114), (186, 188, 144, 104), (189, 187, 143, 103), (189, 103, 142, 190), (86, 126, 154, 115), (86, 115, 153, 125), (191, 190, 142, 102), (191, 102, 141, 192), (87, 127, 155, 116), (87, 116, 154, 126), (193, 105, 144, 188), (88, 114, 153, 128), (88, 128, 156, 118), (193, 194, 145, 105), (89, 128, 153, 115), (89, 115, 154, 129), (89, 129, 157, 119), (89, 119, 156, 128), (90, 129, 154, 116), (90, 116, 155, 130), (90, 130, 158, 120), (90, 120, 157, 129), (195, 106, 145, 194), (91, 118, 156, 131), (91, 131, 159, 122), (195, 196, 146, 106), (92, 131, 156, 119), (92, 119, 157, 132), (92, 132, 160, 123), (92, 123, 159, 131), (93, 132, 157, 120), (93, 120, 158, 133), (93, 133, 161, 124), (93, 124, 160, 132), (197, 98, 146, 196), (94, 122, 159, 134), (197, 198, 147, 107), (197, 107, 138, 98), (199, 134, 159, 123), (199, 123, 160, 135), (95, 200, 148, 108), (95, 108, 147, 198), (201, 135, 160, 124), (201, 124, 161, 136), (96, 202, 149, 109), (96, 109, 148, 200), (163, 162, 62, 16), (164, 163, 16, 56), (166, 165, 71, 19), (167, 166, 19, 58), (168, 167, 58, 20), (169, 168, 20, 60), (170, 169, 60, 21), (171, 170, 21, 61), (172, 171, 61, 22), (162, 172, 22, 62), (173, 164, 56, 23), (174, 173, 23, 63), (175, 174, 63, 24), (176, 175, 24, 64), (177, 178, 70, 31), (165, 177, 31, 71), (180, 77, 179, 36), (178, 180, 36, 70), (181, 176, 64, 37), (75, 181, 37, 182), (183, 75, 182, 38), (76, 183, 38, 184), (185, 76, 184, 39), (77, 185, 39, 179), (125, 85, 186, 187), (85, 114, 188, 186), (126, 86, 189, 190), (86, 125, 187, 189), (127, 87, 191, 192), (87, 126, 190, 191), (114, 88, 193, 188), (88, 118, 194, 193), (118, 91, 195, 194), (91, 122, 196, 195), (122, 94, 197, 196), (94, 134, 198, 197), (199, 135, 200, 95), (134, 199, 95, 198), (201, 136, 202, 96), (135, 201, 96, 200), (155, 127, 192, 203), (158, 130, 205, 204), (130, 155, 203, 205), (161, 133, 207, 206), (133, 158, 204, 207), (136, 161, 206, 202)])
me_plane.polygons.foreach_set('material_index', [0, 0, 0, 0, 1, 1, 1, 1, 1, 1, 1, 1, 0, 0, 0, 0, 1, 1, 1, 1, 1, 1, 1, 1, 1, 1, 1, 1, 1, 1, 1, 1, 1, 1, 1, 1, 1, 1, 1, 1, 0, 0, 0, 0, 0, 0, 0, 0, 0, 0, 0, 0, 0, 0, 0, 0, 0, 0, 0, 0, 0, 0, 0, 0, 0, 0, 0, 0, 0, 0, 0, 0, 0, 0, 0, 0, 0, 0, 0, 0, 0, 0, 1, 0, 0, 0, 1, 1, 0, 0, 1, 1, 0, 1, 1, 0, 1, 1, 1, 1, 1, 1, 1, 1, 0, 1, 1, 0, 1, 1, 1, 1, 1, 1, 1, 1, 0, 1, 0, 0, 1, 1, 0, 0, 1, 1, 0, 0, 0, 0, 0, 0, 0, 0, 0, 0, 0, 0, 0, 0, 0, 0, 0, 0, 0, 0, 0, 0, 0, 0, 0, 0, 1, 1, 1, 1, 1, 1, 1, 1, 1, 1, 1, 1, 1, 1, 1, 1, 1, 1, 1, 1, 1, 1])
_uv = me_plane.uv_layers.new(name='UVMap')
_uv.uv.foreach_set('vector', [0.1295, 0.6789, 0.1251, 0.6526, 0.2534, 0.7129, 0.2617, 0.7513, 0.1295, 0.6789, 0.2617, 0.7513, 0.2701, 0.7909, 0.134, 0.7045, 0.1295, 0.6789, 0.134, 0.7045, 0.03398, 0.6303, 0.0004701, 0.6, 0.1295, 0.6789, 0.0004701, 0.6, 0.0002531, 0.5888, 0.1251, 0.6526, 0.109, 0.474, 0.1064, 0.4536, 0.2098, 0.4653, 0.2192, 0.4954, 0.109, 0.474, 0.2192, 0.4954, 0.223, 0.5486, 0.1103, 0.5184, 0.109, 0.474, 0.1103, 0.5184, 0.03649, 0.4936, 0.03649, 0.4656, 0.109, 0.474, 0.03649, 0.4656, 0.04648, 0.4556, 0.1064, 0.4536, 0.1132, 0.5585, 0.1103, 0.5184, 0.223, 0.5486, 0.2294, 0.5968, 0.1132, 0.5585, 0.2294, 0.5968, 0.2546, 0.6168, 0.1341, 0.5711, 0.1132, 0.5585, 0.1341, 0.5711, 0.0365, 0.5345, 0.03649, 0.5243, 0.1132, 0.5585, 0.03649, 0.5243, 0.03649, 0.4936, 0.1103, 0.5184, 0.121, 0.6249, 0.117, 0.5941, 0.2372, 0.6397, 0.2452, 0.6771, 0.121, 0.6249, 0.2452, 0.6771, 0.2534, 0.7129, 0.1251, 0.6526, 0.121, 0.6249, 0.1251, 0.6526, 0.0002531, 0.5888, 0.0001085, 0.572, 0.121, 0.6249, 0.0001085, 0.572, 2.71e-05, 0.5503, 0.117, 0.5941, 0.8176, 0.5401, 0.801, 0.4703, 0.8332, 0.4764, 0.8545, 0.5267, 0.8176, 0.5401, 0.8545, 0.5267, 0.862, 0.6164, 0.8296, 0.6325, 0.8176, 0.5401, 0.8296, 0.6325, 0.7404, 0.6434, 0.7255, 0.554, 0.8176, 0.5401, 0.7255, 0.554, 0.7141, 0.4839, 0.801, 0.4703, 0.5955, 0.5597, 0.582, 0.4952, 0.7141, 0.4839, 0.7255, 0.554, 0.5955, 0.5597, 0.7255, 0.554, 0.7404, 0.6434, 0.6105, 0.6426, 0.5955, 0.5597, 0.6105, 0.6426, 0.468, 0.626, 0.4552, 0.5521, 0.5955, 0.5597, 0.4552, 0.5521, 0.4405, 0.497, 0.582, 0.4952, 0.3322, 0.526, 0.3183, 0.4832, 0.4405, 0.497, 0.4552, 0.5521, 0.3322, 0.526, 0.4552, 0.5521, 0.468, 0.626, 0.3405, 0.5896, 0.3322, 0.526, 0.3405, 0.5896, 0.223, 0.5486, 0.2192, 0.4954, 0.3322, 0.526, 0.2192, 0.4954, 0.2098, 0.4653, 0.3183, 0.4832, 0.834, 0.7166, 0.8296, 0.6325, 0.862, 0.6164, 0.8606, 0.7071, 0.834, 0.7166, 0.8606, 0.7071, 0.8639, 0.7601, 0.8413, 0.7612, 0.834, 0.7166, 0.8413, 0.7612, 0.7649, 0.7574, 0.7499, 0.7201, 0.834, 0.7166, 0.7499, 0.7201, 0.7404, 0.6434, 0.8296, 0.6325, 0.6238, 0.7104, 0.6105, 0.6426, 0.7404, 0.6434, 0.7499, 0.7201, 0.6238, 0.7104, 0.7499, 0.7201, 0.7649, 0.7574, 0.6464, 0.74, 0.6238, 0.7104, 0.6464, 0.74, 0.5105, 0.7094, 0.4821, 0.6856, 0.6238, 0.7104, 0.4821, 0.6856, 0.468, 0.626, 0.6105, 0.6426, 0.3515, 0.6434, 0.3405, 0.5896, 0.468, 0.626, 0.4821, 0.6856, 0.3515, 0.6434, 0.4821, 0.6856, 0.5105, 0.7094, 0.3805, 0.6659, 0.3515, 0.6434, 0.3805, 0.6659, 0.2546, 0.6168, 0.2294, 0.5968, 0.3515, 0.6434, 0.2294, 0.5968, 0.223, 0.5486, 0.3405, 0.5896, 0.8615, 0.8391, 0.8412, 0.7873, 0.9019, 0.7844, 0.9281, 0.8381, 0.8615, 0.8391, 0.9281, 0.8381, 0.9645, 0.8855, 0.8867, 0.8858, 0.8615, 0.8391, 0.8867, 0.8858, 0.7932, 0.8773, 0.776, 0.8322, 0.8615, 0.8391, 0.776, 0.8322, 0.7599, 0.7832, 0.8412, 0.7873, 0.653, 0.8093, 0.6372, 0.7652, 0.7599, 0.7832, 0.776, 0.8322, 0.653, 0.8093, 0.776, 0.8322, 0.7932, 0.8773, 0.6682, 0.8513, 0.653, 0.8093, 0.6682, 0.8513, 0.5279, 0.8126, 0.5129, 0.7735, 0.653, 0.8093, 0.5129, 0.7735, 0.4972, 0.7337, 0.6372, 0.7652, 0.3764, 0.728, 0.3639, 0.6891, 0.4972, 0.7337, 0.5129, 0.7735, 0.3764, 0.728, 0.5129, 0.7735, 0.5279, 0.8126, 0.3887, 0.7664, 0.3764, 0.728, 0.3887, 0.7664, 0.2534, 0.7129, 0.2452, 0.6771, 0.3764, 0.728, 0.2452, 0.6771, 0.2372, 0.6397, 0.3639, 0.6891, 0.9089, 0.9408, 0.8867, 0.8858, 0.9645, 0.8855, 1.0, 0.9444, 0.9089, 0.9408, 1.0, 0.9444, 0.9999, 0.9906, 0.9296, 1.0, 0.9089, 0.9408, 0.9296, 1.0, 0.8172, 0.9836, 0.8062, 0.9288, 0.9089, 0.9408, 0.8062, 0.9288, 0.7932, 0.8773, 0.8867, 0.8858, 0.6801, 0.9001, 0.6682, 0.8513, 0.7932, 0.8773, 0.8062, 0.9288, 0.6801, 0.9001, 0.8062, 0.9288, 0.8172, 0.9836, 0.6904, 0.9524, 0.6801, 0.9001, 0.6904, 0.9524, 0.5538, 0.9094, 0.5413, 0.8592, 0.6801, 0.9001, 0.5413, 0.8592, 0.5279, 0.8126, 0.6682, 0.8513, 0.4004, 0.8105, 0.3887, 0.7664, 0.5279, 0.8126, 0.5413, 0.8592, 0.4004, 0.8105, 0.5413, 0.8592, 0.5538, 0.9094, 0.4119, 0.8573, 0.4004, 0.8105, 0.4119, 0.8573, 0.2701, 0.7909, 0.2617, 0.7513, 0.4004, 0.8105, 0.2617, 0.7513, 0.2534, 0.7129, 0.3887, 0.7664, 0.114, 0.2926, 0.1969, 0.247, 0.1842, 0.2871, 0.1038, 0.3187, 0.114, 0.2926, 0.1038, 0.3187, 0.02406, 0.3314, 0.02808, 0.3218, 0.114, 0.2926, 0.02808, 0.3218, 0.05405, 0.3031, 0.1247, 0.2631, 0.114, 0.2926, 0.1247, 0.2631, 0.2104, 0.2008, 0.1969, 0.247, 0.08608, 0.392, 0.1613, 0.3876, 0.1673, 0.4087, 0.08824, 0.4091, 0.08608, 0.392, 0.08824, 0.4091, 0.0289, 0.4062, 0.01007, 0.3947, 0.08608, 0.392, 0.01007, 0.3947, 0.01145, 0.3801, 0.08477, 0.3765, 0.08608, 0.392, 0.08477, 0.3765, 0.1577, 0.368, 0.1613, 0.3876, 0.08518, 0.3644, 0.1589, 0.3516, 0.1577, 0.368, 0.08477, 0.3765, 0.08518, 0.3644, 0.08477, 0.3765, 0.01145, 0.3801, 0.01272, 0.3682, 0.08518, 0.3644, 0.01272, 0.3682, 0.01495, 0.3568, 0.08823, 0.3525, 0.08518, 0.3644, 0.08823, 0.3525, 0.1642, 0.3351, 0.1589, 0.3516, 0.09484, 0.338, 0.173, 0.315, 0.1642, 0.3351, 0.08823, 0.3525, 0.09484, 0.338, 0.08823, 0.3525, 0.01495, 0.3568, 0.01921, 0.3438, 0.09484, 0.338, 0.01921, 0.3438, 0.02406, 0.3314, 0.1038, 0.3187, 0.09484, 0.338, 0.1038, 0.3187, 0.1842, 0.2871, 0.173, 0.315, 0.5911, 0.3774, 0.6668, 0.3939, 0.5962, 0.4228, 0.5416, 0.4346, 0.5911, 0.3774, 0.5416, 0.4346, 0.485, 0.4341, 0.5084, 0.3662, 0.5827, 0.3647, 0.51, 0.3549, 0.5307, 0.3027, 0.6197, 0.3167, 0.5911, 0.3774, 0.6341, 0.3216, 0.733, 0.3527, 0.6668, 0.3939, 0.4115, 0.3657, 0.5084, 0.3662, 0.485, 0.4341, 0.4086, 0.4258, 0.4115, 0.3657, 0.4086, 0.4258, 0.3247, 0.416, 0.3153, 0.3716, 0.4109, 0.3543, 0.3135, 0.3603, 0.3126, 0.3279, 0.4183, 0.3085, 0.4109, 0.3543, 0.4183, 0.3085, 0.5307, 0.3027, 0.51, 0.3549, 0.2348, 0.3798, 0.3153, 0.3716, 0.3247, 0.416, 0.2451, 0.4106, 0.2348, 0.3798, 0.2451, 0.4106, 0.1673, 0.4087, 0.1613, 0.3876, 0.2325, 0.3686, 0.1749, 0.3747, 0.1736, 0.3676, 0.2297, 0.3498, 0.2325, 0.3686, 0.2297, 0.3498, 0.3126, 0.3279, 0.3135, 0.3603, 0.6639, 0.2685, 0.7746, 0.304, 0.733, 0.3527, 0.6341, 0.3216, 0.6487, 0.2651, 0.6197, 0.3167, 0.5307, 0.3027, 0.5508, 0.248, 0.6487, 0.2651, 0.5508, 0.248, 0.564, 0.1991, 0.6634, 0.2176, 0.6639, 0.2685, 0.6793, 0.2189, 0.7939, 0.2536, 0.7746, 0.304, 0.4329, 0.2573, 0.5508, 0.248, 0.5307, 0.3027, 0.4183, 0.3085, 0.4329, 0.2573, 0.4183, 0.3085, 0.3126, 0.3279, 0.3233, 0.2854, 0.4329, 0.2573, 0.3233, 0.2854, 0.3382, 0.2422, 0.4473, 0.2092, 0.4329, 0.2573, 0.4473, 0.2092, 0.564, 0.1991, 0.5508, 0.248, 0.2351, 0.3211, 0.3233, 0.2854, 0.3126, 0.3279, 0.2297, 0.3498, 0.2351, 0.3211, 0.2297, 0.3498, 0.1736, 0.3676, 0.1747, 0.3532, 0.2351, 0.3211, 0.1747, 0.3532, 0.1796, 0.338, 0.2457, 0.2912, 0.2351, 0.3211, 0.2457, 0.2912, 0.3382, 0.2422, 0.3233, 0.2854, 0.6793, 0.1733, 0.7929, 0.2074, 0.7939, 0.2536, 0.6793, 0.2189, 0.6633, 0.1742, 0.6634, 0.2176, 0.564, 0.1991, 0.566, 0.1531, 0.6633, 0.1742, 0.566, 0.1531, 0.5596, 0.1062, 0.6529, 0.1301, 0.6793, 0.1733, 0.6685, 0.1279, 0.7786, 0.1628, 0.7929, 0.2074, 0.4536, 0.1611, 0.566, 0.1531, 0.564, 0.1991, 0.4473, 0.2092, 0.4536, 0.1611, 0.4473, 0.2092, 0.3382, 0.2422, 0.3483, 0.1962, 0.4536, 0.1611, 0.3483, 0.1962, 0.3535, 0.1468, 0.4531, 0.1111, 0.4536, 0.1611, 0.4531, 0.1111, 0.5596, 0.1062, 0.566, 0.1531, 0.2561, 0.2576, 0.3483, 0.1962, 0.3382, 0.2422, 0.2457, 0.2912, 0.2561, 0.2576, 0.2457, 0.2912, 0.1796, 0.338, 0.1882, 0.3183, 0.2561, 0.2576, 0.1882, 0.3183, 0.1996, 0.29, 0.2657, 0.2177, 0.2561, 0.2576, 0.2657, 0.2177, 0.3535, 0.1468, 0.3483, 0.1962, 0.6521, 0.07881, 0.7582, 0.117, 0.7786, 0.1628, 0.6685, 0.1279, 0.6387, 0.0876, 0.6529, 0.1301, 0.5596, 0.1062, 0.5455, 0.06577, 0.6521, 0.07881, 0.5478, 0.05435, 0.5332, 0.0, 0.6328, 0.0279, 0.6521, 0.07881, 0.6328, 0.0279, 0.7151, 0.0715, 0.7582, 0.117, 0.4512, 0.06853, 0.5455, 0.06577, 0.5596, 0.1062, 0.4531, 0.1111, 0.4512, 0.06853, 0.4531, 0.1111, 0.3535, 0.1468, 0.3646, 0.1023, 0.4468, 0.0573, 0.354, 0.09348, 0.352, 0.0382, 0.4378, 0.001617, 0.4468, 0.0573, 0.4378, 0.001617, 0.5332, 0.0, 0.5478, 0.05435, 0.2866, 0.1754, 0.3646, 0.1023, 0.3535, 0.1468, 0.2657, 0.2177, 0.2866, 0.1754, 0.2657, 0.2177, 0.1996, 0.29, 0.2117, 0.2517, 0.2738, 0.1687, 0.1969, 0.247, 0.2104, 0.2008, 0.2812, 0.1152, 0.2738, 0.1687, 0.2812, 0.1152, 0.352, 0.0382, 0.354, 0.09348, 0.801, 0.4703, 0.7141, 0.4839, 0.708, 0.4582, 0.8018, 0.4436, 0.8332, 0.4764, 0.801, 0.4703, 0.8018, 0.4436, 0.8623, 0.455, 0.03649, 0.4656, 0.03649, 0.4936, 0.0, 0.4936, 0.0, 0.4572, 0.04648, 0.4556, 0.03649, 0.4656, 0.0, 0.4572, 0.02709, 0.4302, 0.1064, 0.4536, 0.04648, 0.4556, 0.02709, 0.4302, 0.1084, 0.4275, 0.2098, 0.4653, 0.1064, 0.4536, 0.1084, 0.4275, 0.2168, 0.4397, 0.3183, 0.4832, 0.2098, 0.4653, 0.2168, 0.4397, 0.3252, 0.4576, 0.4405, 0.497, 0.3183, 0.4832, 0.3252, 0.4576, 0.4431, 0.4709, 0.582, 0.4952, 0.4405, 0.497, 0.4431, 0.4709, 0.5795, 0.4692, 0.7141, 0.4839, 0.582, 0.4952, 0.5795, 0.4692, 0.708, 0.4582, 0.8545, 0.5267, 0.8332, 0.4764, 0.8623, 0.455, 0.8907, 0.5221, 0.862, 0.6164, 0.8545, 0.5267, 0.8907, 0.5221, 0.8985, 0.6157, 0.8606, 0.7071, 0.862, 0.6164, 0.8985, 0.6157, 0.8971, 0.7067, 0.8639, 0.7601, 0.8606, 0.7071, 0.8971, 0.7067, 0.9019, 0.7844, 0.03649, 0.5243, 0.0365, 0.5345, 2.71e-05, 0.5503, 0.0, 0.5243, 0.03649, 0.4936, 0.03649, 0.5243, 0.0, 0.5243, 0.0, 0.4936, 0.1341, 0.5711, 0.2546, 0.6168, 0.2372, 0.6397, 0.117, 0.5941, 0.0365, 0.5345, 0.1341, 0.5711, 0.117, 0.5941, 2.71e-05, 0.5503, 0.8413, 0.7612, 0.8639, 0.7601, 0.9019, 0.7844, 0.8412, 0.7873, 0.7649, 0.7574, 0.8413, 0.7612, 0.8412, 0.7873, 0.7599, 0.7832, 0.6464, 0.74, 0.7649, 0.7574, 0.7599, 0.7832, 0.6372, 0.7652, 0.5105, 0.7094, 0.6464, 0.74, 0.6372, 0.7652, 0.4972, 0.7337, 0.3805, 0.6659, 0.5105, 0.7094, 0.4972, 0.7337, 0.3639, 0.6891, 0.2546, 0.6168, 0.3805, 0.6659, 0.3639, 0.6891, 0.2372, 0.6397, 0.51, 0.3549, 0.5827, 0.3647, 0.5911, 0.3774, 0.5084, 0.3662, 0.5827, 0.3647, 0.6197, 0.3167, 0.6341, 0.3216, 0.5911, 0.3774, 0.3135, 0.3603, 0.4109, 0.3543, 0.4115, 0.3657, 0.3153, 0.3716, 0.4109, 0.3543, 0.51, 0.3549, 0.5084, 0.3662, 0.4115, 0.3657, 0.1749, 0.3747, 0.2325, 0.3686, 0.2348, 0.3798, 0.1613, 0.3876, 0.2325, 0.3686, 0.3135, 0.3603, 0.3153, 0.3716, 0.2348, 0.3798, 0.6197, 0.3167, 0.6487, 0.2651, 0.6639, 0.2685, 0.6341, 0.3216, 0.6487, 0.2651, 0.6634, 0.2176, 0.6793, 0.2189, 0.6639, 0.2685, 0.6634, 0.2176, 0.6633, 0.1742, 0.6793, 0.1733, 0.6793, 0.2189, 0.6633, 0.1742, 0.6529, 0.1301, 0.6685, 0.1279, 0.6793, 0.1733, 0.6529, 0.1301, 0.6387, 0.0876, 0.6521, 0.07881, 0.6685, 0.1279, 0.6387, 0.0876, 0.5455, 0.06577, 0.5478, 0.05435, 0.6521, 0.07881, 0.4512, 0.06853, 0.3646, 0.1023, 0.354, 0.09348, 0.4468, 0.0573, 0.5455, 0.06577, 0.4512, 0.06853, 0.4468, 0.0573, 0.5478, 0.05435, 0.2866, 0.1754, 0.2117, 0.2517, 0.1969, 0.247, 0.2738, 0.1687, 0.3646, 0.1023, 0.2866, 0.1754, 0.2738, 0.1687, 0.354, 0.09348, 0.1736, 0.3676, 0.1749, 0.3747, 0.1613, 0.3876, 0.1577, 0.368, 0.1796, 0.338, 0.1747, 0.3532, 0.1589, 0.3516, 0.1642, 0.3351, 0.1747, 0.3532, 0.1736, 0.3676, 0.1577, 0.368, 0.1589, 0.3516, 0.1996, 0.29, 0.1882, 0.3183, 0.173, 0.315, 0.1842, 0.2871, 0.1882, 0.3183, 0.1796, 0.338, 0.1642, 0.3351, 0.173, 0.315, 0.2117, 0.2517, 0.1996, 0.29, 0.1842, 0.2871, 0.1969, 0.247])
_ca = me_plane.color_attributes.new('Col', 'BYTE_COLOR', 'CORNER')
_ca.data.foreach_set('color', [1.0, 1.0, 1.0, 1.0, 1.0, 1.0, 1.0, 1.0, 1.0, 1.0, 1.0, 1.0, 1.0, 1.0, 1.0, 1.0, 1.0, 1.0, 1.0, 1.0, 1.0, 1.0, 1.0, 1.0, 1.0, 1.0, 1.0, 1.0, 1.0, 1.0, 1.0, 1.0, 1.0, 1.0, 1.0, 1.0, 1.0, 1.0, 1.0, 1.0, 1.0, 1.0, 1.0, 1.0, 1.0, 1.0, 1.0, 1.0, 1.0, 1.0, 1.0, 1.0, 1.0, 1.0, 1.0, 1.0, 1.0, 1.0, 1.0, 1.0, 1.0, 1.0, 1.0, 1.0, 1.0, 1.0, 1.0, 1.0, 1.0, 1.0, 1.0, 1.0, 1.0, 1.0, 1.0, 1.0, 1.0, 1.0, 1.0, 1.0, 1.0, 1.0, 1.0, 1.0, 1.0, 1.0, 1.0, 1.0, 1.0, 1.0, 1.0, 1.0, 1.0, 1.0, 1.0, 1.0, 1.0, 1.0, 1.0, 1.0, 1.0, 1.0, 1.0, 1.0, 1.0, 1.0, 1.0, 1.0, 1.0, 1.0, 1.0, 1.0, 1.0, 1.0, 1.0, 1.0, 1.0, 1.0, 1.0, 1.0, 1.0, 1.0, 1.0, 1.0, 1.0, 1.0, 1.0, 1.0, 1.0, 1.0, 1.0, 1.0, 1.0, 1.0, 1.0, 1.0, 1.0, 1.0, 1.0, 1.0, 1.0, 1.0, 1.0, 1.0, 1.0, 1.0, 1.0, 1.0, 1.0, 1.0, 1.0, 1.0, 1.0, 1.0, 1.0, 1.0, 1.0, 1.0, 1.0, 1.0, 1.0, 1.0, 1.0, 1.0, 1.0, 1.0, 1.0, 1.0, 1.0, 1.0, 1.0, 1.0, 1.0, 1.0, 1.0, 1.0, 1.0, 1.0, 1.0, 1.0, 1.0, 1.0, 1.0, 1.0, 1.0, 1.0, 1.0, 1.0, 1.0, 1.0, 1.0, 1.0, 1.0, 1.0, 1.0, 1.0, 1.0, 1.0, 1.0, 1.0, 1.0, 1.0, 1.0, 1.0, 1.0, 1.0, 1.0, 1.0, 1.0, 1.0, 1.0, 1.0, 1.0, 1.0, 1.0, 1.0, 1.0, 1.0, 1.0, 1.0, 1.0, 1.0, 1.0, 1.0, 1.0, 1.0, 1.0, 1.0, 1.0, 1.0, 1.0, 1.0, 1.0, 1.0, 1.0, 1.0, 1.0, 1.0, 1.0, 1.0, 1.0, 1.0, 1.0, 1.0, 1.0, 1.0, 1.0, 1.0, 1.0, 1.0, 1.0, 1.0, 1.0, 1.0, 1.0, 1.0, 1.0, 1.0, 1.0, 1.0, 1.0, 1.0, 1.0, 1.0, 1.0, 1.0, 1.0, 1.0, 1.0, 1.0, 1.0, 1.0, 1.0, 1.0, 1.0, 1.0, 1.0, 1.0, 1.0, 1.0, 1.0, 1.0, 1.0, 1.0, 1.0, 1.0, 1.0, 1.0, 1.0, 1.0, 1.0, 1.0, 1.0, 1.0, 1.0, 1.0, 1.0, 1.0, 1.0, 1.0, 1.0, 1.0, 1.0, 1.0, 1.0, 1.0, 1.0, 1.0, 1.0, 1.0, 1.0, 1.0, 1.0, 1.0, 1.0, 1.0, 1.0, 1.0, 1.0, 1.0, 1.0, 1.0, 1.0, 1.0, 1.0, 1.0, 1.0, 1.0, 1.0, 1.0, 1.0, 1.0, 1.0, 1.0, 1.0, 1.0, 1.0, 1.0, 1.0, 1.0, 1.0, 1.0, 1.0, 1.0, 1.0, 1.0, 1.0, 1.0, 1.0, 1.0, 1.0, 1.0, 1.0, 1.0, 1.0, 1.0, 1.0, 1.0, 1.0, 1.0, 1.0, 1.0, 1.0, 1.0, 1.0, 1.0, 1.0, 1.0, 1.0, 1.0, 1.0, 1.0, 1.0, 1.0, 1.0, 1.0, 1.0, 1.0, 1.0, 1.0, 1.0, 1.0, 1.0, 1.0, 1.0, 1.0, 1.0, 1.0, 1.0, 1.0, 1.0, 1.0, 1.0, 1.0, 1.0, 1.0, 1.0, 1.0, 1.0, 1.0, 1.0, 1.0, 1.0, 1.0, 1.0, 1.0, 1.0, 1.0, 1.0, 1.0, 1.0, 1.0, 1.0, 1.0, 1.0, 1.0, 1.0, 1.0, 1.0, 1.0, 1.0, 1.0, 1.0, 1.0, 1.0, 1.0, 1.0, 1.0, 1.0, 1.0, 1.0, 1.0, 1.0, 1.0, 1.0, 1.0, 1.0, 1.0, 1.0, 1.0, 1.0, 1.0, 1.0, 1.0, 1.0, 1.0, 1.0, 1.0, 1.0, 1.0, 1.0, 1.0, 1.0, 1.0, 1.0, 1.0, 1.0, 1.0, 1.0, 1.0, 1.0, 1.0, 1.0, 1.0, 1.0, 1.0, 1.0, 1.0, 1.0, 1.0, 1.0, 1.0, 1.0, 1.0, 1.0, 1.0, 1.0, 1.0, 1.0, 1.0, 1.0, 1.0, 1.0, 1.0, 1.0, 1.0, 1.0, 1.0, 1.0, 1.0, 1.0, 1.0, 1.0, 1.0, 1.0, 1.0, 1.0, 1.0, 1.0, 1.0, 1.0, 1.0, 1.0, 1.0, 1.0, 1.0, 1.0, 1.0, 1.0, 1.0, 1.0, 1.0, 1.0, 1.0, 1.0, 1.0, 1.0, 1.0, 1.0, 1.0, 1.0, 1.0, 1.0, 1.0, 1.0, 1.0, 1.0, 1.0, 1.0, 1.0, 1.0, 1.0, 1.0, 1.0, 1.0, 1.0, 1.0, 1.0, 1.0, 1.0, 1.0, 1.0, 1.0, 1.0, 1.0, 1.0, 1.0, 1.0, 1.0, 1.0, 1.0, 1.0, 1.0, 1.0, 1.0, 1.0, 1.0, 1.0, 1.0, 1.0, 1.0, 1.0, 1.0, 1.0, 1.0, 1.0, 1.0, 1.0, 1.0, 1.0, 1.0, 1.0, 1.0, 1.0, 1.0, 1.0, 1.0, 1.0, 1.0, 1.0, 1.0, 1.0, 1.0, 1.0, 1.0, 1.0, 1.0, 1.0, 1.0, 1.0, 1.0, 1.0, 1.0, 1.0, 1.0, 1.0, 1.0, 1.0, 1.0, 1.0, 1.0, 1.0, 1.0, 1.0, 1.0, 1.0, 1.0, 1.0, 1.0, 1.0, 1.0, 1.0, 1.0, 1.0, 1.0, 1.0, 1.0, 1.0, 1.0, 1.0, 1.0, 1.0, 1.0, 1.0, 1.0, 1.0, 1.0, 1.0, 1.0, 1.0, 1.0, 1.0, 1.0, 1.0, 1.0, 1.0, 1.0, 1.0, 1.0, 1.0, 1.0, 1.0, 1.0, 1.0, 1.0, 1.0, 1.0, 1.0, 1.0, 1.0, 1.0, 1.0, 1.0, 1.0, 1.0, 1.0, 1.0, 1.0, 1.0, 1.0, 1.0, 1.0, 1.0, 1.0, 1.0, 1.0, 1.0, 1.0, 1.0, 1.0, 1.0, 1.0, 1.0, 1.0, 1.0, 1.0, 1.0, 1.0, 1.0, 1.0, 1.0, 1.0, 1.0, 1.0, 1.0, 1.0, 1.0, 1.0, 1.0, 1.0, 1.0, 1.0, 1.0, 1.0, 1.0, 1.0, 1.0, 1.0, 1.0, 1.0, 1.0, 1.0, 1.0, 1.0, 1.0, 1.0, 1.0, 1.0, 1.0, 1.0, 1.0, 1.0, 1.0, 1.0, 1.0, 1.0, 1.0, 1.0, 1.0, 1.0, 1.0, 1.0, 1.0, 1.0, 1.0, 1.0, 1.0, 1.0, 1.0, 1.0, 1.0, 1.0, 1.0, 1.0, 1.0, 1.0, 1.0, 1.0, 1.0, 1.0, 1.0, 1.0, 1.0, 1.0, 1.0, 1.0, 1.0, 1.0, 1.0, 1.0, 1.0, 1.0, 1.0, 1.0, 1.0, 1.0, 1.0, 1.0, 1.0, 1.0, 1.0, 1.0, 1.0, 1.0, 1.0, 1.0, 1.0, 1.0, 1.0, 1.0, 1.0, 1.0, 1.0, 1.0, 1.0, 1.0, 1.0, 1.0, 1.0, 1.0, 1.0, 1.0, 1.0, 1.0, 1.0, 1.0, 1.0, 1.0, 1.0, 1.0, 1.0, 1.0, 1.0, 1.0, 1.0, 1.0, 1.0, 1.0, 1.0, 1.0, 1.0, 1.0, 1.0, 1.0, 1.0, 1.0, 1.0, 1.0, 1.0, 1.0, 1.0, 1.0, 1.0, 1.0, 1.0, 1.0, 1.0, 1.0, 1.0, 1.0, 1.0, 1.0, 1.0, 1.0, 1.0, 1.0, 1.0, 1.0, 1.0, 1.0, 1.0, 1.0, 1.0, 1.0, 1.0, 1.0, 1.0, 1.0, 1.0, 1.0, 1.0, 1.0, 1.0, 1.0, 1.0, 1.0, 1.0, 1.0, 1.0, 1.0, 1.0, 1.0, 1.0, 1.0, 1.0, 1.0, 1.0, 1.0, 1.0, 1.0, 1.0, 1.0, 1.0, 1.0, 1.0, 1.0, 1.0, 1.0, 1.0, 1.0, 1.0, 1.0, 1.0, 1.0, 1.0, 1.0, 1.0, 1.0, 1.0, 1.0, 1.0, 1.0, 1.0, 1.0, 1.0, 1.0, 1.0, 1.0, 1.0, 1.0, 1.0, 1.0, 1.0, 1.0, 1.0, 1.0, 1.0, 1.0, 1.0, 1.0, 1.0, 1.0, 1.0, 1.0, 1.0, 1.0, 1.0, 1.0, 1.0, 1.0, 1.0, 1.0, 1.0, 1.0, 1.0, 1.0, 1.0, 1.0, 1.0, 1.0, 1.0, 1.0, 1.0, 1.0, 1.0, 1.0, 1.0, 1.0, 1.0, 1.0, 1.0, 1.0, 1.0, 1.0, 1.0, 1.0, 1.0, 1.0, 1.0, 1.0, 1.0, 1.0, 1.0, 1.0, 1.0, 1.0, 1.0, 1.0, 1.0, 1.0, 1.0, 1.0, 1.0, 1.0, 1.0, 1.0, 1.0, 1.0, 1.0, 1.0, 1.0, 1.0, 1.0, 1.0, 1.0, 1.0, 1.0, 1.0, 1.0, 1.0, 1.0, 1.0, 1.0, 1.0, 1.0, 1.0, 1.0, 1.0, 1.0, 1.0, 1.0, 1.0, 1.0, 1.0, 1.0, 1.0, 1.0, 1.0, 1.0, 1.0, 1.0, 1.0, 1.0, 1.0, 1.0, 1.0, 1.0, 1.0, 1.0, 1.0, 1.0, 1.0, 1.0, 1.0, 1.0, 1.0, 1.0, 1.0, 1.0, 1.0, 1.0, 1.0, 1.0, 1.0, 1.0, 1.0, 1.0, 1.0, 1.0, 1.0, 1.0, 1.0, 1.0, 1.0, 1.0, 1.0, 1.0, 1.0, 1.0, 1.0, 1.0, 1.0, 1.0, 1.0, 1.0, 1.0, 1.0, 1.0, 1.0, 1.0, 1.0, 1.0, 1.0, 1.0, 1.0, 1.0, 1.0, 1.0, 1.0, 1.0, 1.0, 1.0, 1.0, 1.0, 1.0, 1.0, 1.0, 1.0, 1.0, 1.0, 1.0, 1.0, 1.0, 1.0, 1.0, 1.0, 1.0, 1.0, 1.0, 1.0, 1.0, 1.0, 1.0, 1.0, 1.0, 1.0, 1.0, 1.0, 1.0, 1.0, 1.0, 1.0, 1.0, 1.0, 1.0, 1.0, 1.0, 1.0, 1.0, 1.0, 1.0, 1.0, 1.0, 1.0, 1.0, 1.0, 1.0, 1.0, 1.0, 1.0, 1.0, 1.0, 1.0, 1.0, 1.0, 1.0, 1.0, 1.0, 1.0, 1.0, 1.0, 1.0, 1.0, 1.0, 1.0, 1.0, 1.0, 1.0, 1.0, 1.0, 1.0, 1.0, 1.0, 1.0, 1.0, 1.0, 1.0, 1.0, 1.0, 1.0, 1.0, 1.0, 1.0, 1.0, 1.0, 1.0, 1.0, 1.0, 1.0, 1.0, 1.0, 1.0, 1.0, 1.0, 1.0, 1.0, 1.0, 1.0, 1.0, 1.0, 1.0, 1.0, 1.0, 1.0, 1.0, 1.0, 1.0, 1.0, 1.0, 1.0, 1.0, 1.0, 1.0, 1.0, 1.0, 1.0, 1.0, 1.0, 1.0, 1.0, 1.0, 1.0, 1.0, 1.0, 1.0, 1.0, 1.0, 1.0, 1.0, 1.0, 1.0, 1.0, 1.0, 1.0, 1.0, 1.0, 1.0, 1.0, 1.0, 1.0, 1.0, 1.0, 1.0, 1.0, 1.0, 1.0, 1.0, 1.0, 1.0, 1.0, 1.0, 1.0, 1.0, 1.0, 1.0, 1.0, 1.0, 1.0, 1.0, 1.0, 1.0, 1.0, 1.0, 1.0, 1.0, 1.0, 1.0, 1.0, 1.0, 1.0, 1.0, 1.0, 1.0, 1.0, 1.0, 1.0, 1.0, 1.0, 1.0, 1.0, 1.0, 1.0, 1.0, 1.0, 1.0, 1.0, 1.0, 1.0, 1.0, 1.0, 1.0, 1.0, 1.0, 1.0, 1.0, 1.0, 1.0, 1.0, 1.0, 1.0, 1.0, 1.0, 1.0, 1.0, 1.0, 1.0, 1.0, 1.0, 1.0, 1.0, 1.0, 1.0, 1.0, 1.0, 1.0, 1.0, 1.0, 1.0, 1.0, 1.0, 1.0, 1.0, 1.0, 1.0, 1.0, 1.0, 1.0, 1.0, 1.0, 1.0, 1.0, 1.0, 1.0, 1.0, 1.0, 1.0, 1.0, 1.0, 1.0, 1.0, 1.0, 1.0, 1.0, 1.0, 1.0, 1.0, 1.0, 1.0, 1.0, 1.0, 1.0, 1.0, 1.0, 1.0, 1.0, 1.0, 1.0, 1.0, 1.0, 1.0, 1.0, 1.0, 1.0, 1.0, 1.0, 1.0, 1.0, 1.0, 1.0, 1.0, 1.0, 1.0, 1.0, 1.0, 1.0, 1.0, 1.0, 1.0, 1.0, 1.0, 1.0, 1.0, 1.0, 1.0, 1.0, 1.0, 1.0, 1.0, 1.0, 1.0, 1.0, 1.0, 1.0, 1.0, 1.0, 1.0, 1.0, 1.0, 1.0, 1.0, 1.0, 1.0, 1.0, 1.0, 1.0, 1.0, 1.0, 1.0, 1.0, 1.0, 1.0, 1.0, 1.0, 1.0, 1.0, 1.0, 1.0, 1.0, 1.0, 1.0, 1.0, 1.0, 1.0, 1.0, 1.0, 1.0, 1.0, 1.0, 1.0, 1.0, 1.0, 1.0, 1.0, 1.0, 1.0, 1.0, 1.0, 1.0, 1.0, 1.0, 1.0, 1.0, 1.0, 1.0, 1.0, 1.0, 1.0, 1.0, 1.0, 1.0, 1.0, 1.0, 1.0, 1.0, 1.0, 1.0, 1.0, 1.0, 1.0, 1.0, 1.0, 1.0, 1.0, 1.0, 1.0, 1.0, 1.0, 1.0, 1.0, 1.0, 1.0, 1.0, 1.0, 1.0, 1.0, 1.0, 1.0, 1.0, 1.0, 1.0, 1.0, 1.0, 1.0, 1.0, 1.0, 1.0, 1.0, 1.0, 1.0, 1.0, 1.0, 1.0, 1.0, 1.0, 1.0, 1.0, 1.0, 1.0, 1.0, 1.0, 1.0, 1.0, 1.0, 1.0, 1.0, 1.0, 1.0, 1.0, 1.0, 1.0, 1.0, 1.0, 1.0, 1.0, 1.0, 1.0, 1.0, 1.0, 1.0, 1.0, 1.0, 1.0, 1.0, 1.0, 1.0, 1.0, 1.0, 1.0, 1.0, 1.0, 1.0, 1.0, 1.0, 1.0, 1.0, 1.0, 1.0, 1.0, 1.0, 1.0, 1.0, 1.0, 1.0, 1.0, 1.0, 1.0, 1.0, 1.0, 1.0, 1.0, 1.0, 1.0, 1.0, 1.0, 1.0, 1.0, 1.0, 1.0, 1.0, 1.0, 1.0, 1.0, 1.0, 1.0, 1.0, 1.0, 1.0, 1.0, 1.0, 1.0, 1.0, 1.0, 1.0, 1.0, 1.0, 1.0, 1.0, 1.0, 1.0, 1.0, 1.0, 1.0, 1.0, 1.0, 1.0, 1.0, 1.0, 1.0, 1.0, 1.0, 1.0, 1.0, 1.0, 1.0, 1.0, 1.0, 1.0, 1.0, 1.0, 1.0, 1.0, 1.0, 1.0, 1.0, 1.0, 1.0, 1.0, 1.0, 1.0, 1.0, 1.0, 1.0, 1.0, 1.0, 1.0, 1.0, 1.0, 1.0, 1.0, 1.0, 1.0, 1.0, 1.0, 1.0, 1.0, 1.0, 1.0, 1.0, 1.0, 1.0, 1.0, 1.0, 1.0, 1.0, 1.0, 1.0, 1.0, 1.0, 1.0, 1.0, 1.0, 1.0, 1.0, 1.0, 1.0, 1.0, 1.0, 1.0, 1.0, 1.0, 1.0, 1.0, 1.0, 1.0, 1.0, 1.0, 1.0, 1.0, 1.0, 1.0, 1.0, 1.0, 1.0, 1.0, 1.0, 1.0, 1.0, 1.0, 1.0, 1.0, 1.0, 1.0, 1.0, 1.0, 1.0, 1.0, 1.0, 1.0, 1.0, 1.0, 1.0, 1.0, 1.0, 1.0, 1.0, 1.0, 1.0, 1.0, 1.0, 1.0, 1.0, 1.0, 1.0, 1.0, 1.0, 1.0, 1.0, 1.0, 1.0, 1.0, 1.0, 1.0, 1.0, 1.0, 1.0, 1.0, 1.0, 1.0, 1.0, 1.0, 1.0, 1.0, 1.0, 1.0, 1.0, 1.0, 1.0, 1.0, 1.0, 1.0, 1.0, 1.0, 1.0, 1.0, 1.0, 1.0, 1.0, 1.0, 1.0, 1.0, 1.0, 1.0, 1.0, 1.0, 1.0, 1.0, 1.0, 1.0, 1.0, 1.0, 1.0, 1.0, 1.0, 1.0, 1.0, 1.0, 1.0, 1.0, 1.0, 1.0, 1.0, 1.0, 1.0, 1.0, 1.0, 1.0, 1.0, 1.0, 1.0, 1.0, 1.0, 1.0, 1.0, 1.0, 1.0, 1.0, 1.0, 1.0, 1.0, 1.0, 1.0, 1.0, 1.0, 1.0, 1.0, 1.0, 1.0, 1.0, 1.0, 1.0, 1.0, 1.0, 1.0, 1.0, 1.0, 1.0, 1.0, 1.0, 1.0, 1.0, 1.0, 1.0, 1.0, 1.0, 1.0, 1.0, 1.0, 1.0, 1.0, 1.0, 1.0, 1.0, 1.0, 1.0, 1.0, 1.0, 1.0, 1.0, 1.0, 1.0, 1.0, 1.0, 1.0, 1.0, 1.0, 1.0, 1.0, 1.0, 1.0, 1.0, 1.0, 1.0, 1.0, 1.0, 1.0, 1.0, 1.0, 1.0, 1.0, 1.0, 1.0, 1.0, 1.0, 1.0, 1.0, 1.0, 1.0, 1.0, 1.0, 1.0, 1.0, 1.0, 1.0, 1.0, 1.0, 1.0, 1.0, 1.0, 1.0, 1.0, 1.0, 1.0, 1.0, 1.0, 1.0, 1.0, 1.0, 1.0, 1.0, 1.0, 1.0, 1.0, 1.0, 1.0, 1.0, 1.0, 1.0, 1.0, 1.0, 1.0, 1.0, 1.0, 1.0, 1.0, 1.0, 1.0, 1.0, 1.0, 1.0, 1.0, 1.0, 1.0, 1.0, 1.0, 1.0, 1.0, 1.0, 1.0, 1.0, 1.0, 1.0, 1.0, 1.0, 1.0, 1.0, 1.0, 1.0, 1.0, 1.0, 1.0, 1.0, 1.0, 1.0, 1.0, 1.0, 1.0, 1.0, 1.0, 1.0, 1.0, 1.0, 1.0, 1.0, 1.0, 1.0, 1.0, 1.0, 1.0, 1.0, 1.0, 1.0, 1.0, 1.0, 1.0, 1.0, 1.0, 1.0, 1.0, 1.0, 1.0, 1.0, 1.0, 1.0, 1.0, 1.0, 1.0, 1.0, 1.0, 1.0, 1.0, 1.0, 1.0, 1.0, 1.0, 1.0, 1.0, 1.0, 1.0, 1.0, 1.0, 1.0, 1.0, 1.0, 1.0, 1.0, 1.0, 1.0, 1.0, 1.0, 1.0, 1.0, 1.0, 1.0, 1.0, 1.0, 1.0, 1.0, 1.0, 1.0, 1.0, 1.0, 1.0, 1.0, 1.0, 1.0, 1.0, 1.0, 1.0, 1.0, 1.0, 1.0, 1.0, 1.0, 1.0, 1.0, 1.0, 1.0, 1.0, 1.0, 1.0, 1.0, 1.0, 1.0, 1.0, 1.0, 1.0, 1.0, 1.0, 1.0, 1.0, 1.0, 1.0, 1.0, 1.0, 1.0, 1.0, 1.0, 1.0, 1.0, 1.0, 1.0, 1.0, 1.0, 1.0, 1.0, 1.0, 1.0, 1.0, 1.0, 1.0, 1.0, 1.0, 1.0, 1.0, 1.0, 1.0, 1.0, 1.0, 1.0, 1.0, 1.0, 1.0, 1.0, 1.0, 1.0, 1.0, 1.0, 1.0, 1.0, 1.0, 1.0, 1.0, 1.0, 1.0, 1.0, 1.0, 1.0, 1.0, 1.0, 1.0, 1.0, 1.0, 1.0, 1.0, 1.0, 1.0, 1.0, 1.0, 1.0, 1.0, 1.0, 1.0, 1.0, 1.0, 1.0, 1.0, 1.0, 1.0, 1.0, 1.0, 1.0, 1.0, 1.0, 1.0, 1.0, 1.0, 1.0, 1.0, 1.0, 1.0, 1.0, 1.0, 1.0, 1.0, 1.0, 1.0, 1.0, 1.0, 1.0, 1.0, 1.0, 1.0, 1.0, 1.0, 1.0, 1.0, 1.0, 1.0, 1.0, 1.0, 1.0, 1.0, 1.0, 1.0, 1.0, 1.0, 1.0, 1.0, 1.0, 1.0, 1.0, 1.0, 1.0, 1.0, 1.0, 1.0, 1.0, 1.0, 1.0, 1.0, 1.0, 1.0, 1.0, 1.0, 1.0, 1.0, 1.0, 1.0, 1.0, 1.0, 1.0, 1.0, 1.0, 1.0, 1.0, 1.0, 1.0, 1.0, 1.0, 1.0, 1.0, 1.0, 1.0, 1.0, 1.0, 1.0, 1.0, 1.0, 1.0, 1.0, 1.0, 1.0, 1.0, 1.0, 1.0, 1.0, 1.0, 1.0, 1.0, 1.0, 1.0, 1.0, 1.0, 1.0, 1.0, 1.0, 1.0, 1.0, 1.0, 1.0, 1.0, 1.0, 1.0, 1.0, 1.0, 1.0, 1.0, 1.0, 1.0, 1.0, 1.0, 1.0, 1.0, 1.0, 1.0, 1.0, 1.0, 1.0, 1.0, 1.0, 1.0, 1.0, 1.0, 1.0, 1.0, 1.0, 1.0, 1.0, 1.0, 1.0, 1.0, 1.0, 1.0, 1.0, 1.0, 1.0, 1.0, 1.0, 1.0, 1.0, 1.0, 1.0, 1.0, 1.0, 1.0, 1.0, 1.0, 1.0, 1.0, 1.0, 1.0, 1.0, 1.0, 1.0, 1.0, 1.0, 1.0, 1.0, 1.0, 1.0, 1.0, 1.0, 1.0, 1.0, 1.0, 1.0, 1.0, 1.0, 1.0, 1.0, 1.0, 1.0, 1.0, 1.0, 1.0, 1.0, 1.0, 1.0, 1.0, 1.0, 1.0, 1.0, 1.0, 1.0, 1.0, 1.0, 1.0, 1.0, 1.0, 1.0, 1.0, 1.0, 1.0, 1.0, 1.0, 1.0, 1.0, 1.0, 1.0, 1.0, 1.0, 1.0, 1.0, 1.0, 1.0, 1.0, 1.0, 1.0, 1.0, 1.0, 1.0, 1.0, 1.0, 1.0, 1.0, 1.0, 1.0, 1.0, 1.0, 1.0, 1.0, 1.0, 1.0, 1.0, 1.0, 1.0, 1.0, 1.0, 1.0, 1.0, 1.0, 1.0, 1.0, 1.0, 1.0, 1.0, 1.0, 1.0, 1.0, 1.0, 1.0, 1.0, 1.0, 1.0, 1.0, 1.0, 1.0, 1.0, 1.0, 1.0, 1.0, 1.0, 1.0, 1.0, 1.0, 1.0, 1.0, 1.0, 1.0, 1.0, 1.0, 1.0, 1.0, 1.0, 1.0, 1.0, 1.0, 1.0, 1.0, 1.0, 1.0, 1.0, 1.0, 1.0, 1.0, 1.0, 1.0, 1.0, 1.0, 1.0, 1.0, 1.0, 1.0, 1.0, 1.0, 1.0, 1.0, 1.0, 1.0, 1.0, 1.0, 1.0, 1.0, 1.0, 1.0, 1.0, 1.0, 1.0, 1.0, 1.0, 1.0, 1.0, 1.0, 1.0, 1.0, 1.0, 1.0, 1.0, 1.0, 1.0, 1.0, 1.0, 1.0, 1.0, 1.0, 1.0, 1.0, 1.0, 1.0, 1.0, 1.0, 1.0, 1.0, 1.0, 1.0, 1.0, 1.0, 1.0, 1.0, 1.0, 1.0, 1.0, 1.0, 1.0, 1.0, 1.0, 1.0, 1.0, 1.0, 1.0, 1.0, 1.0, 1.0, 1.0, 1.0, 1.0, 1.0, 1.0, 1.0, 1.0, 1.0, 1.0, 1.0, 1.0, 1.0, 1.0, 1.0, 1.0, 1.0, 1.0, 1.0, 1.0, 1.0, 1.0, 1.0, 1.0, 1.0, 1.0, 1.0, 1.0, 1.0, 1.0, 1.0, 1.0, 1.0, 1.0, 1.0, 1.0, 1.0, 1.0, 1.0, 1.0, 1.0, 1.0, 1.0, 1.0, 1.0, 1.0, 1.0, 1.0, 1.0, 1.0, 1.0, 1.0, 1.0, 1.0, 1.0, 1.0, 1.0, 1.0, 1.0, 1.0, 1.0, 1.0, 1.0, 1.0, 1.0, 1.0, 1.0, 1.0, 1.0, 1.0, 1.0, 1.0, 1.0, 1.0, 1.0, 1.0, 1.0, 1.0, 1.0, 1.0, 1.0, 1.0, 1.0, 1.0, 1.0, 1.0, 1.0, 1.0, 1.0, 1.0, 1.0, 1.0, 1.0, 1.0, 1.0, 1.0, 1.0, 1.0, 1.0, 1.0, 1.0, 1.0, 1.0, 1.0, 1.0, 1.0, 1.0, 1.0, 1.0, 1.0, 1.0, 1.0, 1.0, 1.0, 1.0, 1.0, 1.0, 1.0, 1.0, 1.0, 1.0, 1.0, 1.0, 1.0, 1.0, 1.0, 1.0, 1.0, 1.0, 1.0, 1.0, 1.0, 1.0, 1.0, 1.0, 1.0, 1.0, 1.0, 1.0, 1.0, 1.0, 1.0, 1.0, 1.0, 1.0, 1.0, 1.0, 1.0, 1.0, 1.0, 1.0, 1.0, 1.0, 1.0, 1.0, 1.0, 1.0, 1.0, 1.0, 1.0, 1.0, 1.0, 1.0, 1.0, 1.0, 1.0, 1.0, 1.0, 1.0, 1.0, 1.0, 1.0, 1.0, 1.0, 1.0, 1.0, 1.0, 1.0, 1.0, 1.0, 1.0, 1.0, 1.0, 1.0, 1.0, 1.0, 1.0, 1.0, 1.0, 1.0, 1.0, 1.0, 1.0, 1.0, 1.0, 1.0, 1.0, 1.0, 1.0, 1.0, 1.0, 1.0, 1.0, 1.0, 1.0, 1.0, 1.0, 1.0, 1.0, 1.0, 1.0, 1.0, 1.0, 1.0, 1.0, 1.0, 1.0, 1.0, 1.0, 1.0, 1.0, 1.0, 1.0, 1.0, 1.0, 1.0, 1.0, 1.0, 1.0, 1.0, 1.0, 1.0, 1.0, 1.0, 1.0, 1.0, 1.0, 1.0, 1.0, 1.0, 1.0, 1.0, 1.0, 1.0, 1.0, 1.0, 1.0, 1.0, 1.0, 1.0, 1.0, 1.0, 1.0, 1.0, 1.0, 1.0, 1.0, 1.0, 1.0, 1.0, 1.0, 1.0, 1.0, 1.0, 1.0, 1.0, 1.0, 1.0, 1.0, 1.0, 1.0, 1.0, 1.0, 1.0, 1.0, 1.0, 1.0, 1.0, 1.0, 1.0, 1.0, 1.0, 1.0, 1.0, 1.0, 1.0, 1.0, 1.0, 1.0, 1.0, 1.0, 1.0, 1.0, 1.0, 1.0, 1.0, 1.0, 1.0, 1.0, 1.0, 1.0, 1.0, 1.0, 1.0, 1.0, 1.0, 1.0, 1.0, 1.0, 1.0, 1.0, 1.0, 1.0, 1.0, 1.0, 1.0, 1.0, 1.0, 1.0, 1.0, 1.0, 1.0, 1.0, 1.0, 1.0, 1.0, 1.0, 1.0, 1.0, 1.0, 1.0, 1.0, 1.0, 1.0, 1.0, 1.0, 1.0, 1.0, 1.0, 1.0, 1.0, 1.0, 1.0, 1.0, 1.0, 1.0, 1.0, 1.0, 1.0, 1.0, 1.0, 1.0, 1.0, 1.0, 1.0, 1.0, 1.0, 1.0, 1.0, 1.0, 1.0, 1.0, 1.0, 1.0, 1.0, 1.0, 1.0, 1.0, 1.0, 1.0, 1.0, 1.0, 1.0, 1.0, 1.0, 1.0, 1.0, 1.0, 1.0, 1.0, 1.0, 1.0, 1.0, 1.0, 1.0, 1.0, 1.0, 1.0, 1.0, 1.0, 1.0, 1.0, 1.0, 1.0, 1.0, 1.0, 1.0, 1.0, 1.0, 1.0, 1.0, 1.0, 1.0, 1.0, 1.0, 1.0, 1.0, 1.0, 1.0, 1.0, 1.0, 1.0, 1.0, 1.0, 1.0, 1.0, 1.0, 1.0, 1.0, 1.0, 1.0, 1.0])
me_plane.materials.append(mat_recolorable_1)
me_plane.materials.append(mat_recolorable_2)
me_plane.use_remesh_preserve_volume = False
me_plane.use_remesh_preserve_attributes = False
me_plane.use_mirror_vertex_groups = False
me_plane.update()
me_circle = bpy.data.meshes.new('Circle')
me_circle.from_pydata([(-2.917, 0.09948, 0.0), (-2.869, -0.14, 0.0), (-2.731, -0.2964, 0.0), (-2.504, -0.3835, 0.0), (-2.112, -0.3934, 0.0), (-1.576, -0.3131, 0.0), (-0.9249, -0.2677, 0.0), (0.04897, -0.1671, 0.0), (-0.03406, 0.004905, 0.0), (-0.9405, 0.1796, 0.0), (-1.588, 0.3316, 0.0), (-2.014, 0.4332, 0.0), (-2.281, 0.4691, 0.0), (-2.524, 0.4504, 0.0), (-2.73, 0.4216, 0.0), (-2.868, 0.3172, 0.0)], [], [(0, 15, 14, 1), (2, 1, 14, 13), (3, 2, 13, 12), (4, 3, 12, 11), (5, 4, 11, 10), (6, 5, 10, 9), (7, 6, 9, 8)])
me_circle.materials.append(mat_wasp_wings)
me_circle.use_remesh_preserve_volume = False
me_circle.use_remesh_preserve_attributes = False
me_circle.use_mirror_vertex_groups = False
me_circle.update()
me_circle_001 = bpy.data.meshes.new('Circle.001')
me_circle_001.from_pydata([(-2.757, -0.9578, 0.0), (-2.626, -1.164, 0.0), (-2.441, -1.26, 0.0), (-2.198, -1.26, 0.0), (-1.829, -1.128, 0.0), (-1.358, -0.8597, 0.0), (-0.7664, -0.5829, 0.0), (0.1059, -0.1383, 0.0), (-0.03354, -0.007691, 0.0), (-0.9421, -0.1712, 0.0), (-1.601, -0.2626, 0.0), (-2.034, -0.321, 0.0), (-2.297, -0.3839, 0.0), (-2.517, -0.4889, 0.0), (-2.699, -0.5901, 0.0), (-2.79, -0.7371, 0.0)], [], [(0, 15, 14, 1), (2, 1, 14, 13), (3, 2, 13, 12), (4, 3, 12, 11), (5, 4, 11, 10), (6, 5, 10, 9), (7, 6, 9, 8)])
me_circle_001.materials.append(mat_wasp_wings)
me_circle_001.use_remesh_preserve_volume = False
me_circle_001.use_remesh_preserve_attributes = False
me_circle_001.use_mirror_vertex_groups = False
me_circle_001.update()

# ---- objects
ob_rig = bpy.data.objects.new('Rig', None)
ob_verticaljoint = bpy.data.objects.new('VerticalJoint', None)
ob_lightdome = bpy.data.objects.new('LightDome', light_lightdome)
ob_fillerlight = bpy.data.objects.new('FillerLight', light_fillerlight)
ob_mainlight = bpy.data.objects.new('Mainlight', light_mainlight)
ob_camera = bpy.data.objects.new('Camera', cam_camera)
ob_cube = bpy.data.objects.new('Cube', me_cube)
ob_plane_001 = bpy.data.objects.new('Plane.001', me_plane_001)
ob_cube_001 = bpy.data.objects.new('Cube.001', me_cube_001)
ob_cube_002 = bpy.data.objects.new('Cube.002', me_cube_002)
ob_empty = bpy.data.objects.new('Empty', None)
ob_plane_002 = bpy.data.objects.new('Plane.002', me_plane_002)
ob_plane = bpy.data.objects.new('Plane', me_plane)
ob_circle = bpy.data.objects.new('Circle', me_circle)
ob_circle_001 = bpy.data.objects.new('Circle.001', me_circle_001)

# ---- transforms, parenting, visibility, modifiers, constraints
ob_rig.location = (0.0, 0.0, 0.0)
ob_rig.rotation_mode = 'YXZ'
ob_rig.rotation_euler = (0.0, 0.0, -0.7854)
ob_rig.empty_image_offset = (0.0, 0.0)
ob_rig.hide_viewport = True
ob_rig.hide_select = True
ob_rig.lineart.crease_threshold = 0.0
ob_verticaljoint.parent = ob_rig
ob_verticaljoint.location = (0.0, 0.0, 0.0)
ob_verticaljoint.empty_image_offset = (0.0, 0.0)
ob_verticaljoint.hide_viewport = True
ob_verticaljoint.hide_select = True
ob_verticaljoint.lineart.crease_threshold = 0.0
ob_lightdome.parent = ob_verticaljoint
ob_lightdome.location = (0.0, 0.0, 0.0)
ob_lightdome.hide_viewport = True
ob_lightdome.hide_select = True
ob_lightdome.lineart.crease_threshold = 0.0
ob_fillerlight.parent = ob_verticaljoint
ob_fillerlight.location = (0.0, 0.0, 0.0)
ob_fillerlight.rotation_euler = (0.0, -1.265, 2.007)
ob_fillerlight.hide_viewport = True
ob_fillerlight.hide_select = True
ob_fillerlight.lineart.crease_threshold = 0.0
ob_mainlight.parent = ob_verticaljoint
ob_mainlight.location = (0.0, 0.0, 0.0)
ob_mainlight.rotation_euler = (1.178, 0.0, 1.571)
ob_mainlight.hide_viewport = True
ob_mainlight.hide_select = True
ob_mainlight.lineart.crease_threshold = 0.0
ob_camera.parent = ob_verticaljoint
ob_camera.location = (0.0, -241.9, 139.7)
ob_camera.rotation_euler = (1.047, 0.0, 0.0)
ob_camera.hide_select = True
ob_camera.lineart.crease_threshold = 0.0
ob_cube.location = (0.0, 0.0, 0.3)
ob_cube.rotation_euler = (-3.142, -3.142, 8.742e-08)
ob_cube.scale = (0.7075, 0.7075, 0.7075)
ob_cube.lineart.crease_threshold = 0.0
_m = ob_cube.modifiers.new('Subsurf', 'SUBSURF')
_m.uv_smooth = 'PRESERVE_CORNERS'
_m.quality = 2
_m.show_only_control_edges = False
ob_plane_001.location = (0.0, 0.0, 0.0)
ob_plane_001.hide_render = True
ob_plane_001.lineart.crease_threshold = 0.0
ob_cube_001.location = (0.0, 0.0, 0.0)
ob_cube_001.scale = (1.0, 1.0, 0.5)
ob_cube_001.hide_render = True
ob_cube_001.display_type = 'WIRE'
ob_cube_001.lineart.crease_threshold = 0.0
_m = ob_cube_001.modifiers.new('Array', 'ARRAY')
_m.count = 5
_m.constant_offset_displace = (0.0, 0.0, 0.0)
_m.relative_offset_displace = (0.0, 0.0, 1.0)
ob_cube_002.location = (0.0, 0.0, 0.0)
ob_cube_002.scale = (0.484, 0.484, 0.484)
ob_cube_002.lineart.crease_threshold = 0.0
_m = ob_cube_002.modifiers.new('Subsurf', 'SUBSURF')
_m.uv_smooth = 'PRESERVE_CORNERS'
_m.quality = 2
_m.levels = 2
_m.show_only_control_edges = False
_m = ob_cube_002.modifiers.new('Mirror', 'MIRROR')
_m.use_axis = (False, True, False)
ob_empty.location = (0.0, 0.0, 0.0)
ob_empty.empty_image_offset = (0.0, 0.0)
ob_empty.lineart.crease_threshold = 0.0
ob_plane_002.location = (-1.555, -0.08641, 0.3878)
ob_plane_002.rotation_euler = (-4.282e-07, -1.396, -1.571)
ob_plane_002.scale = (0.5074, 0.5074, 0.5074)
ob_plane_002.lineart.crease_threshold = 0.0
_m = ob_plane_002.modifiers.new('Mirror', 'MIRROR')
_m.use_axis = (False, True, False)
_m.use_clip = True
_m.mirror_object = ob_empty
ob_plane.location = (0.1249, -0.127, 0.5)
ob_plane.rotation_euler = (-0.9026, -1.743e-16, 8.447e-17)
ob_plane.scale = (2.083, 2.083, 2.083)
ob_plane.hide_viewport = True
ob_plane.hide_render = True
ob_plane.lineart.crease_threshold = 0.0
_m = ob_plane.modifiers.new('Mirror', 'MIRROR')
_m.use_axis = (False, True, False)
_m.mirror_object = ob_empty
ob_circle.location = (0.6221, -0.0121, 1.345)
ob_circle.rotation_euler = (0.6742, 0.9047, 0.8432)
ob_circle.scale = (1.0, 0.7292, 1.0)
ob_circle.hide_viewport = True
ob_circle.hide_render = True
ob_circle.lineart.crease_threshold = 0.0
_m = ob_circle.modifiers.new('Mirror', 'MIRROR')
_m.use_axis = (False, True, False)
_m.mirror_object = ob_empty
ob_circle_001.location = (0.6221, -0.0121, 1.345)
ob_circle_001.rotation_euler = (-0.02563, 0.5537, 0.1064)
ob_circle_001.scale = (0.6412, 0.6412, 0.6412)
ob_circle_001.hide_viewport = True
ob_circle_001.hide_render = True
ob_circle_001.lineart.crease_threshold = 0.0
_m = ob_circle_001.modifiers.new('Mirror', 'MIRROR')
_m.use_axis = (False, True, False)
_m.mirror_object = ob_empty

# ---- collection membership
col_collection_1.objects.link(ob_rig)
col_collection_1.objects.link(ob_verticaljoint)
col_collection_1.objects.link(ob_lightdome)
col_collection_1.objects.link(ob_fillerlight)
col_collection_1.objects.link(ob_mainlight)
col_collection_1.objects.link(ob_camera)
col_collection_1.objects.link(ob_cube)
col_collection_1.objects.link(ob_plane_001)
col_collection_1.objects.link(ob_cube_001)
col_collection_1.objects.link(ob_cube_002)
col_collection_1.objects.link(ob_empty)
col_collection_1.objects.link(ob_plane_002)
col_collection_1.objects.link(ob_plane)
col_collection_1.objects.link(ob_circle)
col_collection_1.objects.link(ob_circle_001)
def _layer_coll(name, lc=None):
    lc = lc or bpy.context.view_layer.layer_collection
    for c in lc.children:
        if c.name == name: return c
        r = _layer_coll(name, c)
        if r: return r
_layer_coll('Collection 1').holdout = True

# ---- scene / render settings (as saved in the file)
scene.camera = ob_camera
scene.frame_start = 0; scene.frame_end = 250; scene.frame_set(7)
scene.render.engine = 'BLENDER_EEVEE_NEXT'
scene.render.image_settings.compression = 0
scene.render.resolution_x = 96
scene.render.resolution_y = 96
scene.render.dither_intensity = 0.0
scene.render.film_transparent = True
scene.cycles.use_denoising = False
scene.cycles.samples = 128
scene.cycles.sampling_pattern = 'TABULATED_SOBOL'
scene.cycles.use_adaptive_sampling = False
scene.cycles.use_light_tree = False
scene.cycles.blur_glossy = 0.0
scene.cycles.sample_clamp_indirect = 0.0
scene.view_settings.view_transform = 'Standard'
bpy.context.view_layer.update()
